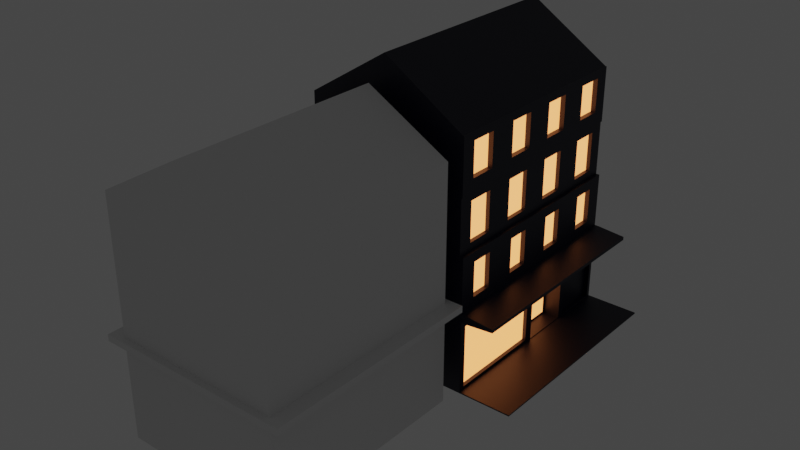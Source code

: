 # Source: new-house.blend  (saved by Blender 3.5.10; exported with 4.5.12 LTS)
import bpy
from mathutils import Matrix  # noqa: F401  (used for matrix-valued properties, if any)

bpy.ops.wm.read_factory_settings(use_empty=True)
scene = bpy.context.scene
scene.name = 'Scene'

# ---- collections
col_collection = bpy.data.collections.new('Collection'); scene.collection.children.link(col_collection)

# ---- materials (node trees are filled in below, after node groups)
mat_material_001 = bpy.data.materials.new('Material.001')
mat_material_001.use_transparent_shadow = False
mat_material_001.diffuse_color = (0.002048, 0.002404, 0.01667, 1.0)
mat_material_001.roughness = 0.5
mat_material_002 = bpy.data.materials.new('Material.002')
mat_material_002.use_transparent_shadow = False
mat_material_002.diffuse_color = (0.8, 0.115, 0.7483, 1.0)
mat_material_002.roughness = 0.5

# ---- material node trees
mat_material_001.use_nodes = True; mat_material_001.node_tree.nodes.clear()
_N = mat_material_001.node_tree.nodes; _L = mat_material_001.node_tree.links
n0 = _N.new('ShaderNodeBsdfPrincipled'); n0.name = 'Principled BSDF'; n0.location = (0, 300)
n0.distribution = 'GGX'
n0.subsurface_method = 'RANDOM_WALK_SKIN'
n0.inputs[0].default_value = (0.002048, 0.002404, 0.01667, 1.0)
n0.inputs[3].default_value = 1.45
n0.inputs[27].default_value = (0.0, 0.0, 0.0, 1.0)
n0.inputs[28].default_value = 1.0
n1 = _N.new('ShaderNodeOutputMaterial'); n1.name = 'Material Output'; n1.location = (280, 300)
_L.new(n0.outputs[0], n1.inputs[0])
n1.is_active_output = True
mat_material_002.use_nodes = True; mat_material_002.node_tree.nodes.clear()
_N = mat_material_002.node_tree.nodes; _L = mat_material_002.node_tree.links
n0 = _N.new('ShaderNodeBsdfPrincipled'); n0.name = 'Principled BSDF'; n0.location = (0, 300)
n0.distribution = 'GGX'
n0.subsurface_method = 'RANDOM_WALK_SKIN'
n0.inputs[0].default_value = (0.8, 0.115, 0.7483, 1.0)
n0.inputs[3].default_value = 1.45
n0.inputs[27].default_value = (2.2, 0.7208, 0.198, 1.0)
n0.inputs[28].default_value = 1.0
n1 = _N.new('ShaderNodeOutputMaterial'); n1.name = 'Material Output'; n1.location = (280, 300)
_L.new(n0.outputs[0], n1.inputs[0])
n1.is_active_output = True

# ---- world
world_world = bpy.data.worlds.new('World'); scene.world = world_world
world_world.use_nodes = True; world_world.node_tree.nodes.clear()
_N = world_world.node_tree.nodes; _L = world_world.node_tree.links
n0 = _N.new('ShaderNodeOutputWorld'); n0.name = 'World Output'; n0.location = (300, 300)
n1 = _N.new('ShaderNodeBackground'); n1.name = 'Background'; n1.location = (10, 300)
n1.inputs[0].default_value = (0.05088, 0.05088, 0.05088, 1.0)
_L.new(n1.outputs[0], n0.inputs[0])
n0.is_active_output = True
world_world.color = (0.05088, 0.05088, 0.05088)
world_world.use_sun_shadow = False
world_world.sun_shadow_jitter_overblur = 0.0

# ---- meshes
me_plane_072 = bpy.data.meshes.new('Plane.072')
me_plane_072.from_pydata([(10.82, 5e-06, 14.05), (16.77, 5e-06, 14.05), (10.82, 5e-06, 22.07), (16.77, 0.1563, 21.85), (10.82, 3.0, 14.05), (16.77, 3.0, 14.05), (10.82, 3.0, 22.07), (16.77, 3.0, 22.07), (10.82, 5.0, 14.05), (16.77, 5.0, 14.05), (10.82, 5.0, 22.07), (16.77, 5.0, 22.07), (16.77, 2.693, 14.05), (10.82, 2.693, 14.05), (16.77, 2.537, 21.85), (10.82, 2.693, 22.07), (10.82, 5e-06, 18.06), (16.77, 0.1563, 18.28), (10.82, 3.0, 18.06), (10.82, 5.0, 18.06), (16.77, 5.0, 18.06), (10.82, 2.693, 18.06), (16.77, 2.537, 18.28), (16.77, 0.1563, 20.06), (16.77, 5.0, 20.06), (10.82, 2.693, 20.06), (10.82, 5e-06, 20.06), (10.82, 3.0, 20.06), (10.82, 5.0, 20.06), (16.77, 2.537, 20.06), (10.82, 5e-06, 16.05), (10.82, 3.0, 16.05), (10.82, 5.0, 16.05), (16.77, 2.693, 16.05), (16.77, 5e-06, 16.05), (16.77, 5.0, 16.05), (10.82, 2.693, 16.05), (16.77, 5e-06, 20.06), (16.77, 5e-06, 22.07), (16.77, 2.693, 22.07), (16.77, 2.693, 18.06), (16.77, 5e-06, 18.06), (16.77, 5e-06, 16.05), (16.77, 5e-06, 18.06), (16.77, 2.693, 18.06), (16.77, 2.693, 16.05), (16.9, 5e-06, 20.06), (16.9, 5e-06, 22.07), (16.9, 3.0, 20.06), (16.9, 3.0, 22.07), (16.9, 2.599, 14.18), (16.9, 3.0, 14.05), (16.9, 2.693, 22.07), (16.9, 5.0, 20.06), (16.9, 5.0, 22.07), (16.9, 5.0, 14.05), (16.9, 0.0946, 14.18), (16.9, 2.599, 15.92), (16.9, 3.0, 16.05), (16.9, 3.0, 18.06), (16.9, 5.0, 16.05), (16.9, 5.0, 18.06), (16.9, 2.693, 20.06), (16.9, 2.693, 18.06), (16.9, 5e-06, 18.06), (16.9, 0.0946, 15.92), (16.9, 0.1563, 20.06), (16.9, 0.1563, 21.85), (16.9, 2.537, 21.85), (16.9, 2.537, 20.06), (16.9, 2.537, 18.28), (16.9, 0.1563, 18.28), (16.9, 0.0692, 16.16), (16.9, 0.0692, 17.96), (16.9, 2.624, 17.96), (16.9, 2.624, 16.16), (16.9, 5e-06, 14.05), (16.9, 2.693, 14.05), (16.9, 2.693, 16.05), (16.9, 5e-06, 16.05), (16.73, 0.0946, 14.18), (16.73, 2.599, 14.18), (16.73, 2.599, 15.92), (16.73, 0.0946, 15.92), (16.9, 5e-06, 16.05), (16.9, 5e-06, 18.06), (16.9, 2.693, 18.06), (16.9, 2.693, 16.05), (16.3, 0.1344, 16.28), (16.3, 0.1344, 17.83), (16.3, 2.559, 17.83), (16.3, 2.559, 16.28), (17.05, 3.0, 20.06), (17.05, 3.0, 22.07), (17.05, 2.693, 14.05), (17.05, 3.0, 14.05), (17.05, 2.693, 22.07), (17.05, 2.693, 16.05), (17.05, 3.0, 16.05), (17.05, 3.0, 18.06), (17.05, 2.693, 20.06), (17.05, 2.693, 18.06), (18.09, 2.908, 20.06), (18.09, 2.908, 22.07), (18.09, 2.786, 14.05), (18.09, 2.908, 14.05), (18.09, 2.786, 22.07), (18.09, 2.786, 16.05), (18.09, 2.908, 16.05), (18.09, 2.908, 18.06), (18.09, 2.786, 20.06), (18.09, 2.786, 18.06), (16.3, 0.0692, 16.16), (16.3, 0.0692, 17.96), (16.3, 2.624, 17.96), (16.3, 2.624, 16.16), (16.9, 3.364, 20.66), (16.9, 3.364, 21.47), (16.9, 4.636, 21.47), (16.9, 4.636, 20.66), (16.9, 3.364, 16.65), (16.9, 3.364, 17.46), (16.9, 4.636, 17.46), (16.9, 4.636, 16.65), (16.9, 3.364, 18.66), (16.9, 3.364, 19.47), (16.9, 4.636, 19.47), (16.9, 4.636, 18.66), (16.9, 3.364, 14.65), (16.9, 3.364, 15.45), (16.9, 4.636, 15.45), (16.9, 4.636, 14.65), (16.9, 3.0, 20.06), (16.9, 3.0, 22.07), (16.9, 5.0, 20.06), (16.9, 5.0, 22.07), (16.9, 3.0, 16.05), (16.9, 3.0, 18.06), (16.9, 5.0, 16.05), (16.9, 5.0, 18.06), (16.9, 3.0, 18.06), (16.9, 3.0, 20.06), (16.9, 5.0, 18.06), (16.9, 5.0, 20.06), (16.9, 3.0, 14.05), (16.9, 3.0, 16.05), (16.9, 5.0, 14.05), (16.9, 5.0, 16.05), (16.73, 3.364, 20.66), (16.73, 3.364, 21.47), (16.73, 4.636, 20.66), (16.73, 4.636, 21.47), (16.73, 3.364, 16.65), (16.73, 3.364, 17.46), (16.73, 4.636, 16.65), (16.73, 4.636, 17.46), (16.73, 3.364, 18.66), (16.73, 3.364, 19.47), (16.73, 4.636, 18.66), (16.73, 4.636, 19.47), (16.73, 3.364, 14.65), (16.73, 3.364, 15.45), (16.73, 4.636, 14.65), (16.73, 4.636, 15.45), (10.82, 7.0, 16.05), (10.82, 7.0, 14.05), (16.77, 7.0, 14.05), (16.77, 7.0, 20.06), (16.77, 7.0, 22.07), (10.82, 7.0, 22.07), (10.82, 7.0, 20.06), (10.82, 7.0, 18.06), (16.77, 7.0, 16.05), (16.77, 7.0, 18.06), (10.82, 9.0, 16.05), (10.82, 9.0, 14.05), (16.77, 9.0, 14.05), (16.77, 9.0, 20.06), (16.77, 9.0, 22.07), (10.82, 9.0, 22.07), (10.82, 9.0, 20.06), (10.82, 9.0, 18.06), (16.77, 9.0, 16.05), (16.77, 9.0, 18.06), (13.79, 5e-06, 14.05), (13.79, 5e-06, 22.07), (13.79, 3.0, 14.05), (13.79, 3.0, 22.07), (13.79, 5.0, 14.05), (13.79, 5.0, 22.07), (13.79, 2.693, 22.07), (13.79, 2.693, 14.05), (13.79, 5e-06, 18.06), (13.79, 5e-06, 20.06), (13.79, 5e-06, 16.05), (13.79, 7.0, 14.05), (13.79, 7.0, 22.07), (13.79, 10.89, 14.05), (13.79, 10.89, 22.07), (13.79, 10.89, 18.06), (13.79, 10.89, 20.06), (13.79, 10.89, 16.05), (16.77, 5.289, 18.58), (16.77, 5.289, 19.54), (16.77, 6.731, 19.54), (16.77, 6.731, 18.58), (16.77, 5.289, 14.57), (16.77, 5.289, 15.53), (16.77, 6.731, 15.53), (16.77, 6.731, 14.57), (16.77, 7.484, 14.57), (16.77, 7.484, 15.53), (16.77, 8.711, 15.53), (16.77, 8.711, 14.57), (16.77, 7.484, 18.58), (16.77, 7.484, 19.54), (16.77, 8.711, 19.54), (16.77, 8.711, 18.58), (16.77, 5.289, 16.58), (16.77, 5.289, 17.54), (16.77, 6.731, 17.54), (16.77, 6.731, 16.58), (16.77, 5.289, 20.59), (16.77, 5.289, 21.55), (16.77, 6.731, 21.55), (16.77, 6.731, 20.59), (16.77, 7.484, 16.58), (16.77, 7.484, 17.54), (16.77, 8.711, 17.54), (16.77, 8.711, 16.58), (16.77, 7.484, 20.59), (16.77, 7.484, 21.55), (16.77, 8.711, 21.55), (16.77, 8.711, 20.59), (16.63, 5.289, 18.58), (16.63, 5.289, 19.54), (16.63, 6.731, 18.58), (16.63, 6.731, 19.54), (16.63, 5.289, 14.57), (16.63, 5.289, 15.53), (16.63, 6.731, 14.57), (16.63, 6.731, 15.53), (16.63, 7.484, 14.57), (16.63, 7.484, 15.53), (16.63, 8.711, 14.57), (16.63, 8.711, 15.53), (16.63, 7.484, 18.58), (16.63, 7.484, 19.54), (16.63, 8.711, 18.58), (16.63, 8.711, 19.54), (16.63, 5.289, 16.58), (16.63, 5.289, 17.54), (16.63, 6.731, 16.58), (16.63, 6.731, 17.54), (16.63, 5.289, 20.59), (16.63, 5.289, 21.55), (16.63, 6.731, 20.59), (16.63, 6.731, 21.55), (16.63, 7.484, 16.58), (16.63, 7.484, 17.54), (16.63, 8.711, 16.58), (16.63, 8.711, 17.54), (16.63, 7.484, 20.59), (16.63, 7.484, 21.55), (16.63, 8.711, 20.59), (16.63, 8.711, 21.55), (16.81, 7.0, 20.06), (16.81, 7.0, 22.07), (16.81, 7.0, 16.05), (16.81, 7.0, 18.06), (16.81, 9.0, 18.06), (16.81, 7.0, 14.05), (16.81, 9.0, 20.06), (16.81, 9.0, 22.07), (16.81, 9.0, 16.05), (16.81, 9.0, 14.05), (16.81, 7.484, 14.57), (16.81, 7.484, 15.53), (16.81, 8.711, 14.57), (16.81, 8.711, 15.53), (16.81, 7.484, 18.58), (16.81, 7.484, 19.54), (16.81, 8.711, 18.58), (16.81, 8.711, 19.54), (16.81, 7.484, 16.58), (16.81, 7.484, 17.54), (16.81, 8.711, 16.58), (16.81, 8.711, 17.54), (16.81, 7.484, 20.59), (16.81, 7.484, 21.55), (16.81, 8.711, 20.59), (16.81, 8.711, 21.55), (10.82, 2.323, 14.05), (10.82, 2.323, 22.07), (16.77, 2.323, 14.05), (16.77, 2.323, 22.07), (16.77, 2.323, 18.06), (10.82, 2.323, 18.06), (10.82, 2.323, 20.06), (16.77, 2.323, 20.06), (16.77, 2.323, 16.05), (10.82, 2.323, 16.05), (16.77, 2.323, 21.85), (16.77, 2.323, 18.28), (16.77, 2.323, 18.06), (16.77, 2.323, 16.05), (16.9, 2.323, 14.05), (16.9, 2.323, 22.07), (16.9, 2.323, 18.06), (16.9, 2.323, 16.05), (16.9, 2.323, 21.85), (16.9, 2.323, 18.28), (16.9, 2.323, 18.06), (16.9, 2.323, 16.05), (16.9, 2.323, 14.18), (16.9, 2.323, 15.92), (16.73, 2.323, 14.18), (16.73, 2.323, 15.92), (16.9, 2.323, 17.96), (16.9, 2.323, 16.16), (16.3, 2.323, 17.96), (16.3, 2.323, 16.16), (16.3, 2.323, 17.83), (16.3, 2.323, 16.28), (13.79, 2.323, 14.05), (13.79, 2.323, 22.07), (16.3, 0.1725, 16.43), (16.3, 0.1725, 17.68), (16.3, 2.285, 17.68), (16.3, 2.285, 16.43), (18.85, 5e-06, 22.07), (18.85, 5e-06, 20.06), (18.85, 5e-06, 18.06), (18.85, 5e-06, 18.06), (18.85, 5e-06, 16.05), (18.85, 5e-06, 16.05), (18.85, 5e-06, 14.05), (16.9, 0.04562, 20.06), (16.9, 0.04562, 22.07), (16.9, 0.04562, 18.06), (16.9, 0.04562, 14.05), (16.9, 0.04562, 16.05), (16.9, 0.04562, 16.05), (16.9, 0.04562, 18.06), (18.85, 0.04562, 22.07), (18.85, 0.04562, 16.05), (18.85, 0.04562, 18.06), (18.85, 0.04562, 20.06), (18.85, 0.04562, 18.06), (18.85, 0.04562, 16.05), (18.85, 0.04562, 14.05)], [(330, 333), (332, 334)], [(193, 37, 38, 185), (187, 189, 10, 6), (191, 186, 5, 12), (37, 46, 47, 38), (36, 31, 4, 13), (190, 187, 6, 15), (230, 262, 263, 231), (186, 188, 9, 5), (3, 67, 66, 23), (31, 32, 8, 4), (325, 190, 15, 293), (301, 36, 13, 292), (299, 29, 14, 302), (324, 191, 12, 294), (40, 44, 45, 33), (298, 25, 21, 297), (27, 28, 19, 18), (24, 53, 61, 20), (28, 170, 171, 19), (25, 27, 18, 21), (44, 86, 87, 45), (194, 34, 41, 192), (15, 6, 27, 25), (6, 10, 28, 27), (293, 15, 25, 298), (303, 22, 29, 299), (5, 51, 77, 12), (189, 196, 169, 10), (304, 312, 86, 44), (192, 41, 37, 193), (184, 1, 34, 194), (295, 307, 52, 39), (203, 235, 237, 204), (41, 64, 46, 37), (29, 69, 68, 14), (297, 21, 36, 301), (18, 19, 32, 31), (21, 18, 31, 36), (35, 60, 55, 9), (11, 54, 53, 24), (42, 84, 85, 43), (296, 308, 64, 41), (23, 66, 71, 17), (300, 309, 78, 33), (294, 306, 76, 1), (300, 305, 42, 34), (34, 42, 43, 41), (296, 304, 44, 40), (58, 98, 95, 51), (123, 154, 152, 120), (128, 160, 161, 129), (48, 92, 99, 59), (120, 152, 153, 121), (59, 99, 98, 58), (52, 96, 93, 49), (126, 159, 158, 127), (56, 80, 83, 65), (67, 47, 46, 66), (310, 307, 47, 67), (70, 63, 62, 69), (311, 308, 63, 70), (66, 46, 64, 71), (69, 62, 52, 68), (319, 321, 112, 72), (305, 313, 84, 42), (7, 49, 54, 11), (39, 52, 49, 7), (302, 310, 67, 3), (9, 55, 51, 5), (20, 61, 60, 35), (33, 78, 63, 40), (22, 70, 69, 29), (1, 76, 79, 34), (303, 311, 70, 22), (314, 306, 77, 50), (50, 77, 78, 57), (65, 79, 76, 56), (315, 309, 79, 65), (316, 81, 82, 317), (314, 316, 80, 56), (315, 317, 82, 57), (57, 82, 81, 50), (73, 85, 84, 72), (318, 312, 85, 73), (75, 87, 86, 74), (319, 313, 87, 75), (323, 91, 90, 322), (318, 320, 114, 74), (74, 114, 115, 75), (72, 112, 113, 73), (100, 110, 106, 96), (95, 105, 104, 94), (98, 108, 105, 95), (99, 109, 108, 98), (49, 93, 92, 48), (78, 97, 101, 63), (63, 101, 100, 62), (51, 95, 94, 77), (62, 100, 96, 52), (77, 94, 97, 78), (110, 102, 103, 106), (107, 108, 109, 111), (111, 109, 102, 110), (104, 105, 108, 107), (101, 111, 110, 100), (96, 106, 103, 93), (94, 104, 107, 97), (97, 107, 111, 101), (93, 103, 102, 92), (92, 102, 109, 99), (89, 113, 112, 88), (322, 320, 113, 89), (91, 115, 114, 90), (323, 321, 115, 91), (48, 132, 133, 49), (49, 133, 135, 54), (54, 135, 134, 53), (53, 134, 132, 48), (58, 136, 137, 59), (59, 137, 139, 61), (61, 139, 138, 60), (60, 138, 136, 58), (59, 140, 141, 48), (48, 141, 143, 53), (53, 143, 142, 61), (61, 142, 140, 59), (51, 144, 145, 58), (58, 145, 147, 60), (60, 147, 146, 55), (55, 146, 144, 51), (117, 133, 132, 116), (116, 132, 134, 119), (118, 135, 133, 117), (119, 134, 135, 118), (121, 137, 136, 120), (120, 136, 138, 123), (122, 139, 137, 121), (123, 138, 139, 122), (125, 141, 140, 124), (124, 140, 142, 127), (126, 143, 141, 125), (127, 142, 143, 126), (129, 145, 144, 128), (128, 144, 146, 131), (130, 147, 145, 129), (131, 146, 147, 130), (131, 162, 160, 128), (121, 153, 155, 122), (129, 161, 163, 130), (122, 155, 154, 123), (116, 148, 149, 117), (130, 163, 162, 131), (124, 156, 157, 125), (119, 150, 148, 116), (127, 158, 156, 124), (117, 149, 151, 118), (125, 157, 159, 126), (118, 151, 150, 119), (195, 197, 176, 166), (223, 255, 257, 224), (170, 180, 181, 171), (205, 236, 234, 202), (32, 164, 165, 8), (225, 256, 254, 222), (10, 169, 170, 28), (188, 195, 166, 9), (216, 249, 248, 217), (19, 171, 164, 32), (200, 198, 178, 177), (201, 199, 183, 182), (199, 200, 177, 183), (197, 201, 182, 176), (169, 179, 180, 170), (202, 234, 235, 203), (222, 254, 255, 223), (196, 198, 179, 169), (171, 181, 174, 164), (164, 174, 175, 165), (168, 178, 198, 196), (175, 174, 201, 197), (181, 180, 200, 199), (174, 181, 199, 201), (180, 179, 198, 200), (8, 165, 195, 188), (165, 175, 197, 195), (0, 184, 194, 30), (16, 192, 193, 26), (11, 168, 196, 189), (30, 194, 192, 16), (292, 13, 191, 324), (295, 39, 190, 325), (4, 8, 188, 186), (39, 7, 187, 190), (13, 4, 186, 191), (7, 11, 189, 187), (26, 193, 185, 2), (20, 202, 203, 24), (24, 203, 204, 167), (167, 204, 205, 173), (173, 205, 202, 20), (9, 206, 207, 35), (35, 207, 208, 172), (172, 208, 209, 166), (166, 209, 206, 9), (176, 275, 271, 166), (212, 279, 277, 211), (172, 268, 269, 173), (177, 272, 270, 183), (214, 280, 282, 217), (210, 276, 278, 213), (215, 281, 280, 214), (166, 271, 268, 172), (35, 218, 219, 20), (20, 219, 220, 173), (173, 220, 221, 172), (172, 221, 218, 35), (24, 222, 223, 11), (11, 223, 224, 168), (168, 224, 225, 167), (167, 225, 222, 24), (211, 277, 276, 210), (183, 270, 274, 182), (167, 266, 267, 168), (233, 290, 291, 232), (182, 274, 275, 176), (229, 286, 287, 228), (168, 267, 273, 178), (232, 291, 289, 231), (210, 242, 243, 211), (224, 257, 256, 225), (204, 237, 236, 205), (233, 264, 262, 230), (213, 244, 242, 210), (231, 263, 265, 232), (211, 243, 245, 212), (218, 250, 251, 219), (232, 265, 264, 233), (212, 245, 244, 213), (221, 252, 250, 218), (219, 251, 253, 220), (226, 258, 259, 227), (206, 238, 239, 207), (220, 253, 252, 221), (229, 260, 258, 226), (209, 240, 238, 206), (227, 259, 261, 228), (207, 239, 241, 208), (214, 246, 247, 215), (228, 261, 260, 229), (208, 241, 240, 209), (217, 248, 246, 214), (215, 247, 249, 216), (271, 276, 277, 268), (268, 277, 279, 274), (274, 279, 278, 275), (275, 278, 276, 271), (269, 280, 281, 266), (266, 281, 283, 272), (272, 283, 282, 270), (270, 282, 280, 269), (268, 284, 285, 269), (269, 285, 287, 270), (270, 287, 286, 274), (274, 286, 284, 268), (266, 288, 289, 267), (267, 289, 291, 273), (273, 291, 290, 272), (272, 290, 288, 266), (227, 285, 284, 226), (216, 283, 281, 215), (231, 289, 288, 230), (213, 278, 279, 212), (226, 284, 286, 229), (217, 282, 283, 216), (173, 269, 266, 167), (230, 288, 290, 233), (178, 273, 272, 177), (228, 287, 285, 227), (38, 295, 325, 185), (0, 292, 324, 184), (88, 112, 321, 323), (90, 114, 320, 322), (73, 113, 320, 318), (72, 84, 313, 319), (74, 86, 312, 318), (65, 83, 317, 315), (50, 81, 316, 314), (80, 316, 317, 83), (57, 78, 309, 315), (56, 76, 306, 314), (17, 71, 311, 303), (14, 68, 310, 302), (45, 87, 313, 305), (75, 115, 321, 319), (71, 64, 308, 311), (68, 52, 307, 310), (41, 43, 304, 296), (33, 45, 305, 300), (12, 77, 306, 294), (34, 79, 309, 300), (40, 63, 308, 296), (16, 297, 301, 30), (38, 47, 307, 295), (43, 85, 312, 304), (2, 293, 298, 26), (26, 298, 297, 16), (184, 324, 294, 1), (30, 301, 292, 0), (185, 325, 293, 2), (334, 349, 346, 333), (47, 338, 337, 46), (84, 342, 349, 334), (333, 346, 343, 85), (337, 347, 348, 339), (338, 344, 347, 337), (343, 346, 349, 342), (341, 345, 350, 340), (79, 341, 340, 76), (46, 337, 339, 64), (330, 344, 338, 47), (76, 340, 350, 336), (64, 339, 348, 332), (336, 350, 345, 335), (85, 343, 342, 84), (332, 348, 347, 331), (335, 345, 341, 79), (331, 347, 344, 330), (148, 150, 151, 149), (152, 154, 155, 153), (156, 158, 159, 157), (160, 162, 163, 161), (234, 236, 237, 235), (238, 240, 241, 239), (242, 244, 245, 243), (246, 248, 249, 247), (250, 252, 253, 251), (254, 256, 257, 255), (258, 260, 261, 259), (262, 264, 265, 263), (326, 329, 328, 327), (17, 303, 299, 23), (23, 299, 302, 3), (88, 326, 327, 89), (89, 327, 328, 322), (322, 328, 329, 323), (323, 329, 326, 88), (336, 335, 334, 333, 332, 331, 330)])
me_plane_072.polygons.foreach_set('material_index', [0, 0, 0, 0, 0, 0, 0, 0, 0, 0, 0, 0, 0, 0, 0, 0, 0, 0, 0, 0, 0, 0, 0, 0, 0, 0, 0, 0, 0, 0, 0, 0, 0, 0, 0, 0, 0, 0, 0, 0, 0, 0, 0, 0, 0, 0, 0, 0, 0, 0, 0, 0, 0, 0, 0, 0, 0, 0, 0, 0, 0, 0, 0, 0, 0, 0, 0, 0, 0, 0, 0, 0, 0, 0, 0, 0, 0, 0, 0, 0, 0, 0, 0, 0, 0, 0, 0, 0, 0, 0, 0, 0, 0, 0, 0, 0, 0, 0, 0, 0, 0, 0, 0, 0, 0, 0, 0, 0, 0, 0, 0, 0, 0, 0, 0, 0, 0, 0, 0, 0, 0, 0, 0, 0, 0, 0, 0, 0, 0, 0, 0, 0, 0, 0, 0, 0, 0, 0, 0, 0, 0, 0, 0, 0, 0, 0, 0, 0, 0, 0, 0, 0, 0, 0, 0, 0, 0, 0, 0, 0, 0, 0, 0, 0, 0, 0, 0, 0, 0, 0, 0, 0, 0, 0, 0, 0, 0, 0, 0, 0, 0, 0, 0, 0, 0, 0, 0, 0, 0, 0, 0, 0, 0, 0, 0, 0, 0, 0, 0, 0, 0, 0, 0, 0, 0, 0, 0, 0, 0, 0, 0, 0, 0, 0, 0, 0, 0, 0, 0, 0, 0, 0, 0, 0, 0, 0, 0, 0, 0, 0, 0, 0, 0, 0, 0, 0, 0, 0, 0, 0, 0, 0, 0, 0, 0, 0, 0, 0, 0, 0, 0, 0, 0, 0, 0, 0, 0, 0, 0, 0, 0, 0, 0, 0, 0, 0, 0, 0, 0, 0, 0, 0, 0, 0, 0, 0, 0, 0, 0, 0, 0, 0, 0, 0, 0, 0, 0, 0, 0, 0, 0, 0, 0, 0, 0, 0, 0, 0, 0, 0, 0, 0, 0, 0, 0, 0, 0, 0, 0, 0, 0, 0, 0, 0, 0, 0, 0, 0, 0, 0, 0, 0, 0, 0, 0, 0, 0, 1, 1, 1, 1, 1, 1, 1, 1, 1, 1, 1, 1, 1, 1, 1, 1, 1, 1, 1, 1])
_uv = me_plane_072.uv_layers.new(name='UVMap')
_uv.uv.foreach_set('vector', [0.5, 0.75, 1.0, 0.75, 1.0, 1.0, 0.5, 1.0, 0.5, 1.0, 0.5, 1.0, 0.0, 1.0, 0.0, 1.0, 0.5, 0.0, 0.5, 0.0, 1.0, 0.0, 1.0, 0.0, 1.0, 0.75, 1.0, 0.75, 1.0, 1.0, 1.0, 1.0, 0.0, 0.25, 0.0, 0.25, 0.0, 0.0, 0.0, 0.0, 0.5, 1.0, 0.5, 1.0, 0.0, 1.0, 0.0, 1.0, 1.0, 0.815, 1.0, 0.815, 1.0, 0.935, 1.0, 0.935, 0.5, 0.0, 0.5, 0.0, 1.0, 0.0, 1.0, 0.0, 1.0, 0.9219, 1.0, 0.9219, 1.0, 0.75, 1.0, 0.75, 0.0, 0.25, 0.0, 0.25, 0.0, 0.0, 0.0, 0.0, 0.5, 1.0, 0.5, 1.0, 0.0, 1.0, 0.0, 1.0, 0.0, 0.25, 0.0, 0.25, 0.0, 0.0, 0.0, 0.0, 1.0, 0.75, 1.0, 0.75, 1.0, 0.9219, 1.0, 0.9219, 0.5, 0.0, 0.5, 0.0, 1.0, 0.0, 1.0, 0.0, 1.0, 0.5, 1.0, 0.5, 1.0, 0.25, 1.0, 0.25, 0.0, 0.75, 0.0, 0.75, 0.0, 0.5, 0.0, 0.5, 0.0, 0.75, 0.0, 0.75, 0.0, 0.5, 0.0, 0.5, 1.0, 0.75, 1.0, 0.75, 1.0, 0.5, 1.0, 0.5, 0.0, 0.75, 0.0, 0.75, 0.0, 0.5, 0.0, 0.5, 0.0, 0.75, 0.0, 0.75, 0.0, 0.5, 0.0, 0.5, 1.0, 0.5, 1.0, 0.5, 1.0, 0.25, 1.0, 0.25, 0.5, 0.25, 1.0, 0.25, 1.0, 0.5, 0.5, 0.5, 0.0, 1.0, 0.0, 1.0, 0.0, 0.75, 0.0, 0.75, 0.0, 1.0, 0.0, 1.0, 0.0, 0.75, 0.0, 0.75, 0.0, 1.0, 0.0, 1.0, 0.0, 0.75, 0.0, 0.75, 1.0, 0.5781, 1.0, 0.5781, 1.0, 0.75, 1.0, 0.75, 1.0, 0.0, 1.0, 0.0, 1.0, 0.0, 1.0, 0.0, 0.5, 1.0, 0.5, 1.0, 0.0, 1.0, 0.0, 1.0, 1.0, 0.5, 1.0, 0.5, 1.0, 0.5, 1.0, 0.5, 0.5, 0.5, 1.0, 0.5, 1.0, 0.75, 0.5, 0.75, 0.5, 0.0, 1.0, 0.0, 1.0, 0.25, 0.5, 0.25, 1.0, 1.0, 1.0, 1.0, 1.0, 1.0, 1.0, 1.0, 1.0, 0.685, 1.0, 0.685, 1.0, 0.685, 1.0, 0.685, 1.0, 0.5, 1.0, 0.5, 1.0, 0.75, 1.0, 0.75, 1.0, 0.75, 1.0, 0.75, 1.0, 0.9219, 1.0, 0.9219, 0.0, 0.5, 0.0, 0.5, 0.0, 0.25, 0.0, 0.25, 0.0, 0.5, 0.0, 0.5, 0.0, 0.25, 0.0, 0.25, 0.0, 0.5, 0.0, 0.5, 0.0, 0.25, 0.0, 0.25, 1.0, 0.25, 1.0, 0.25, 1.0, 0.0, 1.0, 0.0, 1.0, 1.0, 1.0, 1.0, 1.0, 0.75, 1.0, 0.75, 1.0, 0.25, 1.0, 0.25, 1.0, 0.5, 1.0, 0.5, 1.0, 0.5, 1.0, 0.5, 1.0, 0.5, 1.0, 0.5, 1.0, 0.75, 1.0, 0.75, 1.0, 0.5781, 1.0, 0.5781, 1.0, 0.25, 1.0, 0.25, 1.0, 0.25, 1.0, 0.25, 1.0, 0.0, 1.0, 0.0, 1.0, 0.0, 1.0, 0.0, 1.0, 0.25, 1.0, 0.25, 1.0, 0.25, 1.0, 0.25, 1.0, 0.25, 1.0, 0.25, 1.0, 0.5, 1.0, 0.5, 1.0, 0.5, 1.0, 0.5, 1.0, 0.5, 1.0, 0.5, 1.0, 0.25, 1.0, 0.25, 1.0, 0.0, 1.0, 0.0, 1.0, 0.3247, 1.0, 0.3247, 1.0, 0.3247, 1.0, 0.3247, 1.0, 0.07475, 1.0, 0.07475, 1.0, 0.1753, 1.0, 0.1753, 1.0, 0.75, 1.0, 0.75, 1.0, 0.5, 1.0, 0.5, 1.0, 0.3247, 1.0, 0.3247, 1.0, 0.4253, 1.0, 0.4253, 1.0, 0.5, 1.0, 0.5, 1.0, 0.25, 1.0, 0.25, 1.0, 1.0, 1.0, 1.0, 1.0, 1.0, 1.0, 1.0, 1.0, 0.6753, 1.0, 0.6753, 1.0, 0.5747, 1.0, 0.5747, 1.0, 0.0473, 1.0, 0.0473, 1.0, 0.2027, 1.0, 0.2027, 1.0, 0.9219, 1.0, 1.0, 1.0, 0.75, 1.0, 0.75, 1.0, 0.9219, 1.0, 1.0, 1.0, 1.0, 1.0, 0.9219, 1.0, 0.5781, 1.0, 0.5, 1.0, 0.75, 1.0, 0.75, 1.0, 0.5781, 1.0, 0.5, 1.0, 0.5, 1.0, 0.5781, 1.0, 0.75, 1.0, 0.75, 1.0, 0.5, 1.0, 0.5781, 1.0, 0.75, 1.0, 0.75, 1.0, 1.0, 1.0, 0.9219, 1.0, 0.2846, 1.0, 0.2846, 1.0, 0.2846, 1.0, 0.2846, 1.0, 0.25, 1.0, 0.25, 1.0, 0.25, 1.0, 0.25, 1.0, 1.0, 1.0, 1.0, 1.0, 1.0, 1.0, 1.0, 1.0, 1.0, 1.0, 1.0, 1.0, 1.0, 1.0, 1.0, 1.0, 0.9219, 1.0, 0.9219, 1.0, 0.9219, 1.0, 0.9219, 1.0, 0.0, 1.0, 0.0, 1.0, 0.0, 1.0, 0.0, 1.0, 0.5, 1.0, 0.5, 1.0, 0.25, 1.0, 0.25, 1.0, 0.25, 1.0, 0.25, 1.0, 0.5, 1.0, 0.5, 1.0, 0.5781, 1.0, 0.5781, 1.0, 0.75, 1.0, 0.75, 1.0, 0.0, 1.0, 0.0, 1.0, 0.25, 1.0, 0.25, 1.0, 0.5781, 1.0, 0.5781, 1.0, 0.5781, 1.0, 0.5781, 1.0, 0.0473, 1.0, 0.0, 1.0, 0.0, 1.0, 0.0473, 1.0, 0.0473, 1.0, 0.0, 1.0, 0.25, 1.0, 0.2027, 1.0, 0.2027, 1.0, 0.25, 1.0, 0.0, 1.0, 0.0473, 1.0, 0.2027, 1.0, 0.25, 1.0, 0.25, 1.0, 0.2027, 1.0, 0.0473, 1.0, 0.0473, 1.0, 0.2027, 1.0, 0.2027, 1.0, 0.0473, 1.0, 0.0473, 1.0, 0.0473, 1.0, 0.0473, 1.0, 0.2027, 1.0, 0.2027, 1.0, 0.2027, 1.0, 0.2027, 1.0, 0.2027, 1.0, 0.2027, 1.0, 0.0473, 1.0, 0.0473, 1.0, 0.4654, 1.0, 0.5, 1.0, 0.25, 1.0, 0.2846, 1.0, 0.4654, 1.0, 0.5, 1.0, 0.5, 1.0, 0.4654, 1.0, 0.2846, 1.0, 0.25, 1.0, 0.5, 1.0, 0.4654, 1.0, 0.2846, 1.0, 0.25, 1.0, 0.25, 1.0, 0.2846, 1.0, 0.3109, 1.0, 0.3109, 1.0, 0.4391, 1.0, 0.4391, 1.0, 0.4654, 1.0, 0.4654, 1.0, 0.4654, 1.0, 0.4654, 1.0, 0.4654, 1.0, 0.4654, 1.0, 0.2846, 1.0, 0.2846, 1.0, 0.2846, 1.0, 0.2846, 1.0, 0.4654, 1.0, 0.4654, 1.0, 0.75, 1.0, 0.75, 1.0, 1.0, 1.0, 1.0, 1.0, 0.0, 1.0, 0.0, 1.0, 0.0, 1.0, 0.0, 1.0, 0.25, 1.0, 0.25, 1.0, 0.0, 1.0, 0.0, 1.0, 0.5, 1.0, 0.5, 1.0, 0.25, 1.0, 0.25, 1.0, 1.0, 1.0, 1.0, 1.0, 0.75, 1.0, 0.75, 1.0, 0.25, 1.0, 0.25, 1.0, 0.5, 1.0, 0.5, 1.0, 0.5, 1.0, 0.5, 1.0, 0.75, 1.0, 0.75, 1.0, 0.0, 1.0, 0.0, 1.0, 0.0, 1.0, 0.0, 1.0, 0.75, 1.0, 0.75, 1.0, 1.0, 1.0, 1.0, 1.0, 0.0, 1.0, 0.0, 1.0, 0.25, 1.0, 0.25, 1.0, 0.75, 1.0, 0.75, 1.0, 1.0, 1.0, 1.0, 1.0, 0.25, 1.0, 0.25, 1.0, 0.5, 1.0, 0.5, 1.0, 0.5, 1.0, 0.5, 1.0, 0.75, 1.0, 0.75, 1.0, 0.0, 1.0, 0.0, 1.0, 0.25, 1.0, 0.25, 1.0, 0.5, 1.0, 0.5, 1.0, 0.75, 1.0, 0.75, 1.0, 1.0, 1.0, 1.0, 1.0, 1.0, 1.0, 1.0, 1.0, 0.0, 1.0, 0.0, 1.0, 0.25, 1.0, 0.25, 1.0, 0.25, 1.0, 0.25, 1.0, 0.5, 1.0, 0.5, 1.0, 1.0, 1.0, 1.0, 1.0, 0.75, 1.0, 0.75, 1.0, 0.75, 1.0, 0.75, 1.0, 0.5, 1.0, 0.5, 1.0, 0.4391, 1.0, 0.4654, 1.0, 0.2846, 1.0, 0.3109, 1.0, 0.4391, 1.0, 0.4654, 1.0, 0.4654, 1.0, 0.4391, 1.0, 0.3109, 1.0, 0.2846, 1.0, 0.4654, 1.0, 0.4391, 1.0, 0.3109, 1.0, 0.2846, 1.0, 0.2846, 1.0, 0.3109, 1.0, 0.75, 1.0, 0.75, 1.0, 1.0, 1.0, 1.0, 0.0, 0.0, 0.0, 0.0, 0.0, 0.0, 0.0, 0.0, 1.0, 1.0, 1.0, 1.0, 1.0, 0.75, 1.0, 0.75, 0.0, 0.0, 0.0, 0.0, 0.0, 0.0, 0.0, 0.0, 1.0, 0.25, 1.0, 0.25, 1.0, 0.5, 1.0, 0.5, 0.0, 0.0, 0.0, 0.0, 0.0, 0.0, 0.0, 0.0, 1.0, 0.5, 1.0, 0.5, 1.0, 0.25, 1.0, 0.25, 0.0, 0.0, 0.0, 0.0, 0.0, 0.0, 0.0, 0.0, 1.0, 0.5, 1.0, 0.5, 1.0, 0.75, 1.0, 0.75, 0.0, 0.0, 0.0, 0.0, 0.0, 0.0, 0.0, 0.0, 1.0, 0.75, 1.0, 0.75, 1.0, 0.5, 1.0, 0.5, 0.0, 0.0, 0.0, 0.0, 0.0, 0.0, 0.0, 0.0, 1.0, 0.0, 1.0, 0.0, 1.0, 0.25, 1.0, 0.25, 0.0, 0.0, 0.0, 0.0, 0.0, 0.0, 0.0, 0.0, 1.0, 0.25, 1.0, 0.25, 1.0, 0.0, 1.0, 0.0, 0.0, 0.0, 0.0, 0.0, 0.0, 0.0, 0.0, 0.0, 1.0, 0.9253, 1.0, 1.0, 1.0, 0.75, 1.0, 0.8247, 1.0, 0.8247, 1.0, 0.75, 1.0, 0.75, 1.0, 0.8247, 1.0, 0.9253, 1.0, 1.0, 1.0, 1.0, 1.0, 0.9253, 1.0, 0.8247, 1.0, 0.75, 1.0, 1.0, 1.0, 0.9253, 1.0, 0.4253, 1.0, 0.5, 1.0, 0.25, 1.0, 0.3247, 1.0, 0.3247, 1.0, 0.25, 1.0, 0.25, 1.0, 0.3247, 1.0, 0.4253, 1.0, 0.5, 1.0, 0.5, 1.0, 0.4253, 1.0, 0.3247, 1.0, 0.25, 1.0, 0.5, 1.0, 0.4253, 1.0, 0.6753, 1.0, 0.75, 1.0, 0.5, 1.0, 0.5747, 1.0, 0.5747, 1.0, 0.5, 1.0, 0.5, 1.0, 0.5747, 1.0, 0.6753, 1.0, 0.75, 1.0, 0.75, 1.0, 0.6753, 1.0, 0.5747, 1.0, 0.5, 1.0, 0.75, 1.0, 0.6753, 1.0, 0.1753, 1.0, 0.25, 1.0, 0.0, 1.0, 0.07475, 1.0, 0.07475, 1.0, 0.0, 1.0, 0.0, 1.0, 0.07475, 1.0, 0.1753, 1.0, 0.25, 1.0, 0.25, 1.0, 0.1753, 1.0, 0.07475, 1.0, 0.0, 1.0, 0.25, 1.0, 0.1753, 1.0, 0.07475, 1.0, 0.07475, 1.0, 0.07475, 1.0, 0.07475, 1.0, 0.4253, 1.0, 0.4253, 1.0, 0.4253, 1.0, 0.4253, 1.0, 0.1753, 1.0, 0.1753, 1.0, 0.1753, 1.0, 0.1753, 1.0, 0.4253, 1.0, 0.4253, 1.0, 0.3247, 1.0, 0.3247, 1.0, 0.8247, 1.0, 0.8247, 1.0, 0.9253, 1.0, 0.9253, 1.0, 0.1753, 1.0, 0.1753, 1.0, 0.07475, 1.0, 0.07475, 1.0, 0.5747, 1.0, 0.5747, 1.0, 0.6753, 1.0, 0.6753, 1.0, 0.8247, 1.0, 0.8247, 1.0, 0.8247, 1.0, 0.8247, 1.0, 0.5747, 1.0, 0.5747, 1.0, 0.5747, 1.0, 0.5747, 1.0, 0.9253, 1.0, 0.9253, 1.0, 0.9253, 1.0, 0.9253, 1.0, 0.6753, 1.0, 0.6753, 1.0, 0.6753, 1.0, 0.6753, 1.0, 0.9253, 1.0, 0.9253, 1.0, 0.8247, 1.0, 0.8247, 0.5, 0.0, 0.5, 0.0, 1.0, 0.0, 1.0, 0.0, 1.0, 0.935, 1.0, 0.935, 1.0, 0.935, 1.0, 0.935, 0.0, 0.75, 0.0, 0.75, 0.0, 0.5, 0.0, 0.5, 1.0, 0.565, 1.0, 0.565, 1.0, 0.565, 1.0, 0.565, 0.0, 0.25, 0.0, 0.25, 0.0, 0.0, 0.0, 0.0, 1.0, 0.815, 1.0, 0.815, 1.0, 0.815, 1.0, 0.815, 0.0, 1.0, 0.0, 1.0, 0.0, 0.75, 0.0, 0.75, 0.5, 0.0, 0.5, 0.0, 1.0, 0.0, 1.0, 0.0, 1.0, 0.685, 1.0, 0.685, 1.0, 0.565, 1.0, 0.565, 0.0, 0.5, 0.0, 0.5, 0.0, 0.25, 0.0, 0.25, 0.5, 0.75, 0.5, 1.0, 1.0, 1.0, 1.0, 0.75, 0.5, 0.25, 0.5, 0.5, 1.0, 0.5, 1.0, 0.25, 0.5, 0.5, 0.5, 0.75, 1.0, 0.75, 1.0, 0.5, 0.5, 0.0, 0.5, 0.25, 1.0, 0.25, 1.0, 0.0, 0.0, 1.0, 0.0, 1.0, 0.0, 0.75, 0.0, 0.75, 1.0, 0.565, 1.0, 0.565, 1.0, 0.685, 1.0, 0.685, 1.0, 0.815, 1.0, 0.815, 1.0, 0.935, 1.0, 0.935, 0.5, 1.0, 0.5, 1.0, 0.0, 1.0, 0.0, 1.0, 0.0, 0.5, 0.0, 0.5, 0.0, 0.25, 0.0, 0.25, 0.0, 0.25, 0.0, 0.25, 0.0, 0.0, 0.0, 0.0, 1.0, 1.0, 1.0, 1.0, 0.5, 1.0, 0.5, 1.0, 0.0, 0.0, 0.0, 0.25, 0.5, 0.25, 0.5, 0.0, 0.0, 0.5, 0.0, 0.75, 0.5, 0.75, 0.5, 0.5, 0.0, 0.25, 0.0, 0.5, 0.5, 0.5, 0.5, 0.25, 0.0, 0.75, 0.0, 1.0, 0.5, 1.0, 0.5, 0.75, 0.0, 0.0, 0.0, 0.0, 0.5, 0.0, 0.5, 0.0, 0.0, 0.0, 0.0, 0.0, 0.5, 0.0, 0.5, 0.0, 0.0, 0.0, 0.5, 0.0, 0.5, 0.25, 0.0, 0.25, 0.0, 0.5, 0.5, 0.5, 0.5, 0.75, 0.0, 0.75, 1.0, 1.0, 1.0, 1.0, 0.5, 1.0, 0.5, 1.0, 0.0, 0.25, 0.5, 0.25, 0.5, 0.5, 0.0, 0.5, 0.0, 0.0, 0.0, 0.0, 0.5, 0.0, 0.5, 0.0, 1.0, 1.0, 1.0, 1.0, 0.5, 1.0, 0.5, 1.0, 0.0, 0.0, 0.0, 0.0, 0.5, 0.0, 0.5, 0.0, 1.0, 1.0, 1.0, 1.0, 0.5, 1.0, 0.5, 1.0, 0.0, 0.0, 0.0, 0.0, 0.5, 0.0, 0.5, 0.0, 1.0, 1.0, 1.0, 1.0, 0.5, 1.0, 0.5, 1.0, 0.0, 0.75, 0.5, 0.75, 0.5, 1.0, 0.0, 1.0, 1.0, 0.5, 1.0, 0.565, 1.0, 0.685, 1.0, 0.75, 1.0, 0.75, 1.0, 0.685, 1.0, 0.685, 1.0, 0.75, 1.0, 0.75, 1.0, 0.685, 1.0, 0.565, 1.0, 0.5, 1.0, 0.5, 1.0, 0.565, 1.0, 0.565, 1.0, 0.5, 1.0, 0.0, 1.0, 0.06504, 1.0, 0.185, 1.0, 0.25, 1.0, 0.25, 1.0, 0.185, 1.0, 0.185, 1.0, 0.25, 1.0, 0.25, 1.0, 0.185, 1.0, 0.06504, 1.0, 0.0, 1.0, 0.0, 1.0, 0.06504, 1.0, 0.06504, 1.0, 0.0, 1.0, 0.0, 1.0, 0.0, 1.0, 0.0, 1.0, 0.0, 1.0, 0.185, 1.0, 0.185, 1.0, 0.185, 1.0, 0.185, 1.0, 0.25, 1.0, 0.25, 1.0, 0.5, 1.0, 0.5, 1.0, 0.75, 1.0, 0.75, 1.0, 0.5, 1.0, 0.5, 1.0, 0.565, 1.0, 0.565, 1.0, 0.565, 1.0, 0.565, 1.0, 0.06504, 1.0, 0.06504, 1.0, 0.06504, 1.0, 0.06504, 1.0, 0.685, 1.0, 0.685, 1.0, 0.565, 1.0, 0.565, 1.0, 0.0, 1.0, 0.0, 1.0, 0.25, 1.0, 0.25, 1.0, 0.25, 1.0, 0.315, 1.0, 0.435, 1.0, 0.5, 1.0, 0.5, 1.0, 0.435, 1.0, 0.435, 1.0, 0.5, 1.0, 0.5, 1.0, 0.435, 1.0, 0.315, 1.0, 0.25, 1.0, 0.25, 1.0, 0.315, 1.0, 0.315, 1.0, 0.25, 1.0, 0.75, 1.0, 0.815, 1.0, 0.935, 1.0, 1.0, 1.0, 1.0, 1.0, 0.935, 1.0, 0.935, 1.0, 1.0, 1.0, 1.0, 1.0, 0.935, 1.0, 0.815, 1.0, 0.75, 1.0, 0.75, 1.0, 0.815, 1.0, 0.815, 1.0, 0.75, 1.0, 0.185, 1.0, 0.185, 1.0, 0.06504, 1.0, 0.06504, 1.0, 0.5, 1.0, 0.5, 1.0, 0.25, 1.0, 0.25, 1.0, 0.75, 1.0, 0.75, 1.0, 1.0, 1.0, 1.0, 1.0, 0.815, 1.0, 0.815, 1.0, 0.935, 1.0, 0.935, 1.0, 0.25, 1.0, 0.25, 1.0, 0.0, 1.0, 0.0, 1.0, 0.315, 1.0, 0.315, 1.0, 0.435, 1.0, 0.435, 1.0, 1.0, 1.0, 1.0, 1.0, 1.0, 1.0, 1.0, 1.0, 0.935, 1.0, 0.935, 1.0, 0.935, 1.0, 0.935, 1.0, 0.06504, 1.0, 0.06504, 1.0, 0.185, 1.0, 0.185, 1.0, 0.935, 1.0, 0.935, 1.0, 0.815, 1.0, 0.815, 1.0, 0.685, 1.0, 0.685, 1.0, 0.565, 1.0, 0.565, 1.0, 0.815, 1.0, 0.815, 1.0, 0.815, 1.0, 0.815, 1.0, 0.06504, 1.0, 0.06504, 1.0, 0.06504, 1.0, 0.06504, 1.0, 0.935, 1.0, 0.935, 1.0, 0.935, 1.0, 0.935, 1.0, 0.185, 1.0, 0.185, 1.0, 0.185, 1.0, 0.185, 1.0, 0.315, 1.0, 0.315, 1.0, 0.435, 1.0, 0.435, 1.0, 0.935, 1.0, 0.935, 1.0, 0.815, 1.0, 0.815, 1.0, 0.185, 1.0, 0.185, 1.0, 0.06504, 1.0, 0.06504, 1.0, 0.315, 1.0, 0.315, 1.0, 0.315, 1.0, 0.315, 1.0, 0.435, 1.0, 0.435, 1.0, 0.435, 1.0, 0.435, 1.0, 0.315, 1.0, 0.315, 1.0, 0.435, 1.0, 0.435, 1.0, 0.06504, 1.0, 0.06504, 1.0, 0.185, 1.0, 0.185, 1.0, 0.435, 1.0, 0.435, 1.0, 0.315, 1.0, 0.315, 1.0, 0.315, 1.0, 0.315, 1.0, 0.315, 1.0, 0.315, 1.0, 0.06504, 1.0, 0.06504, 1.0, 0.06504, 1.0, 0.06504, 1.0, 0.435, 1.0, 0.435, 1.0, 0.435, 1.0, 0.435, 1.0, 0.185, 1.0, 0.185, 1.0, 0.185, 1.0, 0.185, 1.0, 0.565, 1.0, 0.565, 1.0, 0.685, 1.0, 0.685, 1.0, 0.435, 1.0, 0.435, 1.0, 0.315, 1.0, 0.315, 1.0, 0.185, 1.0, 0.185, 1.0, 0.06504, 1.0, 0.06504, 1.0, 0.565, 1.0, 0.565, 1.0, 0.565, 1.0, 0.565, 1.0, 0.685, 1.0, 0.685, 1.0, 0.685, 1.0, 0.685, 1.0, 0.0, 1.0, 0.06504, 1.0, 0.185, 1.0, 0.25, 1.0, 0.25, 1.0, 0.185, 1.0, 0.185, 1.0, 0.25, 1.0, 0.25, 1.0, 0.185, 1.0, 0.06504, 1.0, 0.0, 1.0, 0.0, 1.0, 0.06504, 1.0, 0.06504, 1.0, 0.0, 1.0, 0.5, 1.0, 0.565, 1.0, 0.685, 1.0, 0.75, 1.0, 0.75, 1.0, 0.685, 1.0, 0.685, 1.0, 0.75, 1.0, 0.75, 1.0, 0.685, 1.0, 0.565, 1.0, 0.5, 1.0, 0.5, 1.0, 0.565, 1.0, 0.565, 1.0, 0.5, 1.0, 0.25, 1.0, 0.315, 1.0, 0.435, 1.0, 0.5, 1.0, 0.5, 1.0, 0.435, 1.0, 0.435, 1.0, 0.5, 1.0, 0.5, 1.0, 0.435, 1.0, 0.315, 1.0, 0.25, 1.0, 0.25, 1.0, 0.315, 1.0, 0.315, 1.0, 0.25, 1.0, 0.75, 1.0, 0.815, 1.0, 0.935, 1.0, 1.0, 1.0, 1.0, 1.0, 0.935, 1.0, 0.935, 1.0, 1.0, 1.0, 1.0, 1.0, 0.935, 1.0, 0.815, 1.0, 0.75, 1.0, 0.75, 1.0, 0.815, 1.0, 0.815, 1.0, 0.75, 1.0, 0.435, 1.0, 0.435, 1.0, 0.315, 1.0, 0.315, 1.0, 0.685, 1.0, 0.685, 1.0, 0.685, 1.0, 0.685, 1.0, 0.935, 1.0, 0.935, 1.0, 0.815, 1.0, 0.815, 1.0, 0.06504, 1.0, 0.06504, 1.0, 0.185, 1.0, 0.185, 1.0, 0.315, 1.0, 0.315, 1.0, 0.315, 1.0, 0.315, 1.0, 0.565, 1.0, 0.565, 1.0, 0.685, 1.0, 0.685, 1.0, 0.5, 1.0, 0.5, 1.0, 0.75, 1.0, 0.75, 1.0, 0.815, 1.0, 0.815, 1.0, 0.815, 1.0, 0.815, 1.0, 1.0, 1.0, 1.0, 1.0, 0.75, 1.0, 0.75, 1.0, 0.435, 1.0, 0.435, 1.0, 0.435, 1.0, 0.435, 1.0, 1.0, 1.0, 1.0, 0.5, 1.0, 0.5, 1.0, 0.0, 0.0, 0.0, 0.0, 0.5, 0.0, 0.5, 0.0, 1.0, 0.3109, 1.0, 0.2846, 1.0, 0.2846, 1.0, 0.3109, 1.0, 0.4391, 1.0, 0.4654, 1.0, 0.4654, 1.0, 0.4391, 1.0, 0.4654, 1.0, 0.4654, 1.0, 0.4654, 1.0, 0.4654, 1.0, 0.2846, 1.0, 0.25, 1.0, 0.25, 1.0, 0.2846, 1.0, 0.4654, 1.0, 0.5, 1.0, 0.5, 1.0, 0.4654, 1.0, 0.2027, 1.0, 0.2027, 1.0, 0.2027, 1.0, 0.2027, 1.0, 0.0473, 1.0, 0.0473, 1.0, 0.0473, 1.0, 0.0473, 1.0, 0.0473, 1.0, 0.0473, 1.0, 0.2027, 1.0, 0.2027, 1.0, 0.2027, 1.0, 0.25, 1.0, 0.25, 1.0, 0.2027, 1.0, 0.0473, 1.0, 0.0, 1.0, 0.0, 1.0, 0.0473, 1.0, 0.5781, 1.0, 0.5781, 1.0, 0.5781, 1.0, 0.5781, 1.0, 0.9219, 1.0, 0.9219, 1.0, 0.9219, 1.0, 0.9219, 1.0, 0.25, 1.0, 0.25, 1.0, 0.25, 1.0, 0.25, 1.0, 0.2846, 1.0, 0.2846, 1.0, 0.2846, 1.0, 0.2846, 1.0, 0.5781, 1.0, 0.5, 1.0, 0.5, 1.0, 0.5781, 1.0, 0.9219, 1.0, 1.0, 1.0, 1.0, 1.0, 0.9219, 1.0, 0.5, 1.0, 0.5, 1.0, 0.5, 1.0, 0.5, 1.0, 0.25, 1.0, 0.25, 1.0, 0.25, 1.0, 0.25, 1.0, 0.0, 1.0, 0.0, 1.0, 0.0, 1.0, 0.0, 1.0, 0.25, 1.0, 0.25, 1.0, 0.25, 1.0, 0.25, 1.0, 0.5, 1.0, 0.5, 1.0, 0.5, 1.0, 0.5, 0.0, 0.5, 0.0, 0.5, 0.0, 0.25, 0.0, 0.25, 1.0, 1.0, 1.0, 1.0, 1.0, 1.0, 1.0, 1.0, 1.0, 0.5, 1.0, 0.5, 1.0, 0.5, 1.0, 0.5, 0.0, 1.0, 0.0, 1.0, 0.0, 0.75, 0.0, 0.75, 0.0, 0.75, 0.0, 0.75, 0.0, 0.5, 0.0, 0.5, 0.5, 0.0, 0.5, 0.0, 1.0, 0.0, 1.0, 0.0, 0.0, 0.25, 0.0, 0.25, 0.0, 0.0, 0.0, 0.0, 0.5, 1.0, 0.5, 1.0, 0.0, 1.0, 0.0, 1.0, 1.0, 0.25, 1.0, 0.25, 1.0, 0.5, 1.0, 0.5, 1.0, 1.0, 1.0, 1.0, 1.0, 0.75, 1.0, 0.75, 0.0, 0.0, 0.0, 0.0, 0.0, 0.0, 0.0, 0.0, 0.0, 0.0, 0.0, 0.0, 0.0, 0.0, 0.0, 0.0, 1.0, 0.75, 1.0, 0.75, 1.0, 0.5, 1.0, 0.5, 1.0, 1.0, 1.0, 1.0, 1.0, 0.75, 1.0, 0.75, 1.0, 0.5, 1.0, 0.5, 1.0, 0.25, 1.0, 0.25, 1.0, 0.25, 1.0, 0.25, 1.0, 0.0, 1.0, 0.0, 1.0, 0.25, 1.0, 0.25, 1.0, 0.0, 1.0, 0.0, 1.0, 0.75, 1.0, 0.75, 1.0, 0.5, 1.0, 0.5, 0.0, 0.0, 0.0, 0.0, 0.0, 0.0, 0.0, 0.0, 0.0, 0.0, 0.0, 0.0, 0.0, 0.0, 0.0, 0.0, 0.0, 0.0, 0.0, 0.0, 0.0, 0.0, 0.0, 0.0, 1.0, 0.0, 1.0, 0.0, 1.0, 0.25, 1.0, 0.25, 1.0, 0.5, 1.0, 0.5, 1.0, 0.25, 1.0, 0.25, 1.0, 0.5, 1.0, 0.5, 1.0, 0.75, 1.0, 0.75, 0.0, 0.0, 0.0, 0.0, 0.0, 0.0, 0.0, 0.0, 1.0, 0.75, 1.0, 0.75, 1.0, 1.0, 1.0, 1.0, 1.0, 0.8247, 1.0, 0.8247, 1.0, 0.9253, 1.0, 0.9253, 1.0, 0.3247, 1.0, 0.3247, 1.0, 0.4253, 1.0, 0.4253, 1.0, 0.5747, 1.0, 0.5747, 1.0, 0.6753, 1.0, 0.6753, 1.0, 0.07475, 1.0, 0.07475, 1.0, 0.1753, 1.0, 0.1753, 1.0, 0.565, 1.0, 0.565, 1.0, 0.685, 1.0, 0.685, 1.0, 0.06504, 1.0, 0.06504, 1.0, 0.185, 1.0, 0.185, 1.0, 0.06504, 1.0, 0.06504, 1.0, 0.185, 1.0, 0.185, 1.0, 0.565, 1.0, 0.565, 1.0, 0.685, 1.0, 0.685, 1.0, 0.315, 1.0, 0.315, 1.0, 0.435, 1.0, 0.435, 1.0, 0.815, 1.0, 0.815, 1.0, 0.935, 1.0, 0.935, 1.0, 0.315, 1.0, 0.315, 1.0, 0.435, 1.0, 0.435, 1.0, 0.815, 1.0, 0.815, 1.0, 0.935, 1.0, 0.935, 1.0, 0.3235, 1.0, 0.3235, 1.0, 0.4265, 1.0, 0.4265, 1.0, 0.5781, 1.0, 0.5781, 1.0, 0.75, 1.0, 0.75, 1.0, 0.75, 1.0, 0.75, 1.0, 0.9219, 1.0, 0.9219, 1.0, 0.3109, 1.0, 0.3235, 1.0, 0.4265, 1.0, 0.4391, 1.0, 0.4391, 1.0, 0.4265, 1.0, 0.4265, 1.0, 0.4391, 1.0, 0.4391, 1.0, 0.4265, 1.0, 0.3235, 1.0, 0.3109, 1.0, 0.3109, 1.0, 0.3235, 1.0, 0.3235, 1.0, 0.3109, 1.0, 0.0, 1.0, 0.25, 1.0, 0.25, 1.0, 0.5, 1.0, 0.5, 1.0, 0.75, 1.0, 1.0])
me_plane_072.materials.append(mat_material_001)
me_plane_072.materials.append(mat_material_002)
me_plane_072.update()
me_plane_072.normals_split_custom_set([tuple(v) for v in zip(*[iter([0.0, -1.0, 0.0, 0.0, -1.0, 0.0, 0.0, -1.0, 0.0, 0.0, -1.0, 0.0, 0.0, 0.0, 1.0, 0.0, 0.0, 1.0, 0.0, 0.0, 1.0, 0.0, 0.0, 1.0, 0.0, 0.0, -1.0, 0.0, 0.0, -1.0, 0.0, 0.0, -1.0, 0.0, 0.0, -1.0, 0.0, -1.0, 0.0, 0.0, -1.0, 0.0, 0.0, -1.0, 0.0, 0.0, -1.0, 0.0, -1.0, 0.0, 0.0, -1.0, 0.0, 0.0, -1.0, 0.0, 0.0, -1.0, 0.0, 0.0, 0.0, 0.0, 1.0, 0.0, 0.0, 1.0, 0.0, 0.0, 1.0, 0.0, 0.0, 1.0, 0.0, 1.0, 0.0, 0.0, 1.0, 0.0, 0.0, 1.0, 0.0, 0.0, 1.0, 0.0, 0.0, 0.0, -1.0, 0.0, 0.0, -1.0, 0.0, 0.0, -1.0, 0.0, 0.0, -1.0, 0.0, 1.0, 0.0, 0.0, 1.0, 0.0, 0.0, 1.0, 0.0, 0.0, 1.0, 0.0, -1.0, 0.0, 0.0, -1.0, 0.0, 0.0, -1.0, 0.0, 0.0, -1.0, 0.0, 0.0, 0.0, 0.0, 1.0, 0.0, 0.0, 1.0, 0.0, 0.0, 1.0, 0.0, 0.0, 1.0, -1.0, 0.0, 0.0, -1.0, 0.0, 0.0, -1.0, 0.0, 0.0, -1.0, 0.0, 0.0, 1.0, 0.0, 0.0, 1.0, 0.0, 0.0, 1.0, 0.0, 0.0, 1.0, 0.0, 0.0, 0.0, 0.0, -1.0, 0.0, 0.0, -1.0, 0.0, 0.0, -1.0, 0.0, 0.0, -1.0, 0.0, 0.0, 0.0, 0.0, 0.0, 0.0, 0.0, 0.0, 0.0, 0.0, 0.0, 0.0, -1.0, 0.0, 0.0, -1.0, 0.0, 0.0, -1.0, 0.0, 0.0, -1.0, 0.0, 0.0, -1.0, 0.0, 0.0, -1.0, 0.0, 0.0, -1.0, 0.0, 0.0, -1.0, 0.0, 0.0, 0.0, 1.0, 0.0, 0.0, 1.0, 0.0, 0.0, 1.0, 0.0, 0.0, 1.0, 0.0, -1.0, 0.0, 0.0, -1.0, 0.0, 0.0, -1.0, 0.0, 0.0, -1.0, 0.0, 0.0, -1.0, 0.0, 0.0, -1.0, 0.0, 0.0, -1.0, 0.0, 0.0, -1.0, 0.0, 0.0, 0.0, 1.0, 0.0, 0.0, 1.0, 0.0, 0.0, 1.0, 0.0, 0.0, 1.0, 0.0, 0.0, -1.0, 0.0, 0.0, -1.0, 0.0, 0.0, -1.0, 0.0, 0.0, -1.0, 0.0, -1.0, 0.0, 0.0, -1.0, 0.0, 0.0, -1.0, 0.0, 0.0, -1.0, 0.0, 0.0, -1.0, 0.0, 0.0, -1.0, 0.0, 0.0, -1.0, 0.0, 0.0, -1.0, 0.0, 0.0, -1.0, 0.0, 0.0, -1.0, 0.0, 0.0, -1.0, 0.0, 0.0, -1.0, 0.0, 0.0, 1.0, 0.0, 0.0, 1.0, 0.0, 0.0, 1.0, 0.0, 0.0, 1.0, 0.0, 0.0, 0.0, 0.0, -1.0, 0.0, 0.0, -1.0, 0.0, 0.0, -1.0, 0.0, 0.0, -1.0, 0.0, 0.0, 1.0, 0.0, 0.0, 1.0, 0.0, 0.0, 1.0, 0.0, 0.0, 1.0, 0.0, 0.0, 1.0, 0.0, 0.0, 1.0, 0.0, 0.0, 1.0, 0.0, 0.0, 1.0, 0.0, -1.0, 0.0, 0.0, -1.0, 0.0, 0.0, -1.0, 0.0, 0.0, -1.0, 0.0, 0.0, -1.0, 0.0, 0.0, -1.0, 0.0, 0.0, -1.0, 0.0, 0.0, -1.0, 0.0, 0.0, 0.0, 1.0, 0.0, 0.0, 1.0, 0.0, 0.0, 1.0, 0.0, 0.0, 1.0, 0.0, 0.0, -1.0, 0.0, 0.0, -1.0, 0.0, 0.0, -1.0, 0.0, 0.0, -1.0, 0.0, -1.0, 0.0, 0.0, -1.0, 0.0, 0.0, -1.0, 0.0, 0.0, -1.0, 0.0, 0.0, -1.0, 0.0, 0.0, -1.0, 0.0, 0.0, -1.0, 0.0, 0.0, -1.0, 0.0, -1.0, 0.0, 0.0, -1.0, 0.0, 0.0, -1.0, 0.0, 0.0, -1.0, 0.0, 0.0, -1.0, 0.0, 0.0, -1.0, 0.0, 0.0, -1.0, 0.0, 0.0, -1.0, 0.0, 0.0, -1.0, 0.0, 0.0, -1.0, 0.0, 0.0, -1.0, 0.0, 0.0, -1.0, 0.0, 0.0, 0.0, 1.0, 0.0, 0.0, 1.0, 0.0, 0.0, 1.0, 0.0, 0.0, 1.0, 0.0, 0.0, 1.0, 0.0, 0.0, 1.0, 0.0, 0.0, 1.0, 0.0, 0.0, 1.0, 0.0, 0.0, -1.0, 0.0, 0.0, -1.0, 0.0, 0.0, -1.0, 0.0, 0.0, -1.0, 0.0, 0.0, 0.0, -1.0, 0.0, 0.0, -1.0, 0.0, 0.0, -1.0, 0.0, 0.0, -1.0, 0.0, 1.0, 0.0, 0.0, 1.0, 0.0, 0.0, 1.0, 0.0, 0.0, 1.0, 0.0, 0.0, 0.0, 1.0, 0.0, 0.0, 1.0, 0.0, 0.0, 1.0, 0.0, 0.0, 1.0, 0.0, 0.0, -1.0, 0.0, 0.0, -1.0, 0.0, 0.0, -1.0, 0.0, 0.0, -1.0, 0.0, 0.0, -1.0, 4.777e-05, 1.0, -4.371e-08, 0.0, 0.0, -1.0, 0.0, 1.0, -4.371e-08, 0.0, 0.0, 0.0, 0.0, 0.0, 0.0, 0.0, 0.0, 0.0, 0.0, 0.0, 0.0, 0.0, 0.0, -1.0, 0.0, 1.0, -4.371e-08, 0.0, 0.0, -1.0, 4.777e-05, 1.0, -4.371e-08, 0.0, 1.0, 0.0, 0.0, 1.0, 0.0, 0.0, 1.0, 0.0, 0.0, 1.0, 0.0, 0.0, 0.0, 1.0, 0.0, 0.0, 1.0, 0.0, 0.0, 1.0, 0.0, 0.0, 1.0, 0.0, 1.0, 0.0, 0.0, 1.0, 0.0, 0.0, 1.0, 0.0, 0.0, 1.0, 0.0, 0.0, 1.0, 0.0, 0.0, 1.0, 0.0, 0.0, 1.0, 0.0, 0.0, 1.0, 0.0, 0.0, 1.0, 0.0, 0.0, 1.0, 0.0, 0.0, 1.0, 0.0, 0.0, 1.0, 0.0, 0.0, 1.0, 0.0, 0.0, 1.0, 0.0, 0.0, 1.0, 0.0, 0.0, 1.0, 0.0, 0.0, 0.0, 1.0, 0.0, 0.0, 1.0, 0.0, 0.0, 1.0, 0.0, 0.0, 1.0, 0.0, -1.0, 0.0, 0.0, -1.0, 0.0, 0.0, -1.0, 0.0, 0.0, -1.0, 0.0, 0.0, 1.0, 0.0, 0.0, 1.0, 0.0, 0.0, 1.0, 0.0, 0.0, 1.0, 0.0, 1.0, 0.0, 0.0, 1.0, 0.0, 0.0, 1.0, 0.0, 0.0, 1.0, 0.0, 0.0, 1.0, 0.0, 0.0, 1.0, 0.0, 0.0, 1.0, 0.0, 0.0, 1.0, 0.0, 0.0, 1.0, 0.0, 0.0, 1.0, 0.0, 0.0, 1.0, 0.0, 0.0, 1.0, 0.0, 0.0, 1.0, 0.0, 0.0, 1.0, 0.0, 0.0, 1.0, 0.0, 0.0, 1.0, 0.0, 0.0, 1.0, -1.612e-06, 0.0, 1.0, -1.612e-06, 0.0, 1.0, -1.612e-06, 0.0, 1.0, -1.612e-06, 0.0, 1.0, -8.059e-07, 0.0, 1.0, -8.059e-07, 0.0, 1.0, -8.059e-07, 0.0, 1.0, -8.059e-07, 0.0, 0.0, 0.0, 1.0, 0.0, 0.0, 1.0, 0.0, 0.0, 1.0, 0.0, 0.0, 1.0, 0.0, 0.0, -1.0, 0.0, 0.0, -1.0, 0.0, 0.0, -1.0, 0.0, 0.0, -1.0, 0.0, 0.0, 1.0, 0.0, 0.0, 1.0, 0.0, 0.0, 1.0, 0.0, 0.0, 1.0, 0.0, 0.0, 1.0, 0.0, 0.0, 1.0, 0.0, 0.0, 1.0, 0.0, 0.0, 1.0, 0.0, 0.0, -1.0, 0.0, 0.0, -1.0, 0.0, 0.0, -1.0, 0.0, 0.0, -1.0, 0.0, 0.0, -1.0, 0.0, 0.0, -1.0, 0.0, 0.0, -1.0, 0.0, 0.0, -1.0, 0.0, 1.0, 0.0, 0.0, 1.0, 0.0, 0.0, 1.0, 0.0, 0.0, 1.0, 0.0, 0.0, -1.0, 0.0, 0.0, -1.0, 0.0, 0.0, -1.0, 0.0, 0.0, -1.0, 0.0, 0.0, -1.0, 0.0, 0.0, -1.0, 0.0, 0.0, -1.0, 0.0, 0.0, -1.0, 0.0, 0.0, -1.0, 0.0, 0.0, -1.0, 0.0, 0.0, -1.0, 0.0, 0.0, -1.0, 0.0, 0.0, 0.0, 1.0, 0.0, 0.0, 1.0, 0.0, 0.0, 1.0, 0.0, 0.0, 1.0, 1.0, 0.0, 0.0, 1.0, 0.0, 0.0, 1.0, 0.0, 0.0, 1.0, 0.0, 0.0, 1.0, -2.69e-06, 0.0, 1.0, -2.69e-06, 0.0, 1.0, -2.69e-06, 0.0, 1.0, -2.69e-06, 0.0, 1.0, 1.345e-06, 0.0, 1.0, 1.345e-06, 0.0, 1.0, 1.345e-06, 0.0, 1.0, 1.345e-06, 0.0, 1.0, 0.0, 0.0, 1.0, 0.0, 0.0, 1.0, 0.0, 0.0, 1.0, 0.0, 0.0, 1.0, 0.0, 0.0, 1.0, 0.0, 0.0, 1.0, 0.0, 0.0, 1.0, 0.0, 0.0, 0.0, 0.0, 1.0, 0.0, 0.0, 1.0, 0.0, 0.0, 1.0, 0.0, 0.0, 1.0, 0.0, 0.0, -1.0, 0.0, 0.0, -1.0, 0.0, 0.0, -1.0, 0.0, 0.0, -1.0, 0.0, -1.0, 0.0, 0.0, -1.0, 0.0, 0.0, -1.0, 0.0, 0.0, -1.0, 0.0, 1.0, 2.354e-05, 0.0, 1.0, 2.354e-05, 0.0, 1.0, 2.354e-05, 0.0, 1.0, 2.354e-05, 0.0, 1.0, 0.0, 0.0, 1.0, 0.0, 0.0, 1.0, 0.0, 0.0, 1.0, 0.0, 0.0, 1.0, 0.0, 0.0, 1.0, 0.0, 0.0, 1.0, 0.0, 0.0, 1.0, 0.0, 0.0, 1.0, 0.0, 0.0, 1.0, 0.0, 0.0, 1.0, 0.0, 0.0, 1.0, 0.0, 0.0, 1.0, 0.0, 0.0, 1.0, 0.0, 0.0, 1.0, 0.0, 0.0, 1.0, 0.0, 0.0, 0.0, 0.0, -1.0, 0.0, 0.0, -1.0, 0.0, 0.0, -1.0, 0.0, 0.0, -1.0, 0.0, -1.0, 0.0, 0.0, -1.0, 0.0, 0.0, -1.0, 0.0, 0.0, -1.0, 0.0, 0.0, 1.0, 0.0, 0.0, 1.0, 0.0, 0.0, 1.0, 0.0, 0.0, 1.0, 0.0, 0.08887, -0.996, 0.0, 0.08887, -0.996, 0.0, 0.08887, -0.996, 0.0, 0.08887, -0.996, 0.0, 5.373e-07, 0.0, -1.0, 5.373e-07, 0.0, -1.0, 5.373e-07, 0.0, -1.0, 5.373e-07, 0.0, -1.0, 0.08887, 0.996, 0.0, 0.08887, 0.996, 0.0, 0.08887, 0.996, 0.0, 0.08887, 0.996, 0.0, 0.08887, 0.996, 0.0, 0.08887, 0.996, 0.0, 0.08887, 0.996, 0.0, 0.08887, 0.996, 0.0, 0.0, 1.0, 0.0, 0.0, 1.0, 0.0, 0.0, 1.0, 0.0, 0.0, 1.0, 0.0, 0.0, -1.0, 0.0, 0.0, -1.0, 0.0, 0.0, -1.0, 0.0, 0.0, -1.0, 0.0, 0.0, -1.0, 0.0, 0.0, -1.0, 0.0, 0.0, -1.0, 0.0, 0.0, -1.0, 0.0, 0.0, 0.0, -1.0, 0.0, 0.0, -1.0, 0.0, 0.0, -1.0, 0.0, 0.0, -1.0, 0.0, -1.0, 0.0, 0.0, -1.0, 0.0, 0.0, -1.0, 0.0, 0.0, -1.0, 0.0, 0.0, -1.0, 0.0, 0.0, -1.0, 0.0, 0.0, -1.0, 0.0, 0.0, -1.0, 0.0, 1.0, 0.0, 0.0, 1.0, 0.0, 0.0, 1.0, 0.0, 0.0, 1.0, 0.0, 0.0, 1.0, 0.0, 0.0, 1.0, 0.0, 0.0, 1.0, 0.0, 0.0, 1.0, 0.0, 0.0, 1.0, 0.0, 0.0, 1.0, 0.0, 0.0, 1.0, 0.0, 0.0, 1.0, 0.0, 0.0, 1.0, 0.0, 0.0, 1.0, 0.0, 0.0, 1.0, 0.0, 0.0, 1.0, 0.0, 0.0, 0.08887, -0.996, 0.0, 0.08887, -0.996, 0.0, 0.08887, -0.996, 0.0, 0.08887, -0.996, 0.0, 0.0, 0.0, 1.0, 0.0, 0.0, 1.0, 0.0, 0.0, 1.0, 0.0, 0.0, 1.0, 0.08887, -0.996, 0.0, 0.08887, -0.996, 0.0, 0.08887, -0.996, 0.0, 0.08887, -0.996, 0.0, 0.08887, -0.996, 0.0, 0.08887, -0.996, 0.0, 0.08887, -0.996, 0.0, 0.08887, -0.996, 0.0, 0.08887, 0.996, 0.0, 0.08887, 0.996, 0.0, 0.08887, 0.996, 0.0, 0.08887, 0.996, 0.0, 0.08887, 0.996, 0.0, 0.08887, 0.996, 0.0, 0.08887, 0.996, 0.0, 0.08887, 0.996, 0.0, 1.0, 6.545e-06, 0.0, 1.0, 6.545e-06, 0.0, 1.0, 6.545e-06, 0.0, 1.0, 6.545e-06, 0.0, 1.0, 0.0, 0.0, 1.0, 0.0, 0.0, 1.0, 0.0, 0.0, 1.0, 0.0, 0.0, 1.0, -6.545e-06, 0.0, 1.0, -6.545e-06, 0.0, 1.0, -6.545e-06, 0.0, 1.0, -6.545e-06, 0.0, 1.0, 0.0, 0.0, 1.0, 0.0, 0.0, 1.0, 0.0, 0.0, 1.0, 0.0, 0.0, 0.0, 0.0, 0.0, 0.0, 0.0, 0.0, 0.0, 0.0, 0.0, 0.0, 0.0, 0.0, 0.0, 0.0, -1.0, 0.0, 1.0, -4.371e-08, 0.0, 0.0, -1.0, 4.777e-05, 1.0, -4.371e-08, 0.0, 0.0, 0.0, 0.0, 0.0, 0.0, 0.0, 0.0, 0.0, 0.0, 0.0, 0.0, 0.0, 0.0, -1.0, 4.777e-05, 1.0, -4.371e-08, 0.0, 0.0, -1.0, 0.0, 1.0, -4.371e-08, 0.0, 0.0, 0.0, 0.0, 0.0, 0.0, 0.0, 0.0, 0.0, 0.0, 0.0, 0.0, 0.0, 0.0, -1.0, 0.0, 1.0, -4.371e-08, 0.0, 0.0, -1.0, 4.777e-05, 1.0, -4.371e-08, 0.0, 0.0, 0.0, 0.0, 0.0, 0.0, 0.0, 0.0, 0.0, 0.0, 0.0, 0.0, 0.0, 0.0, -1.0, 4.777e-05, 1.0, -4.371e-08, 0.0, 0.0, -1.0, 0.0, 1.0, -4.371e-08, 0.0, 0.0, 0.0, 0.0, 0.0, 0.0, 0.0, 0.0, 0.0, 0.0, 0.0, 0.0, 0.0, 0.0, -1.0, 0.0, 1.0, -4.371e-08, 0.0, 0.0, -1.0, 4.777e-05, 1.0, -4.371e-08, 0.0, 0.0, 0.0, 0.0, 0.0, 0.0, 0.0, 0.0, 0.0, 0.0, 0.0, 0.0, 0.0, 0.0, -1.0, 4.777e-05, 1.0, -4.371e-08, 0.0, 0.0, -1.0, 0.0, 1.0, -4.371e-08, 0.0, 0.0, 0.0, 0.0, 0.0, 0.0, 0.0, 0.0, 0.0, 0.0, 0.0, 0.0, 0.0, 0.0, -1.0, 0.0, 1.0, -4.371e-08, 0.0, 0.0, -1.0, 4.777e-05, 1.0, -4.371e-08, 0.0, 0.0, 0.0, 0.0, 0.0, 0.0, 0.0, 0.0, 0.0, 0.0, 0.0, 0.0, 0.0, 0.0, -1.0, 4.777e-05, 1.0, -4.371e-08, 0.0, 0.0, -1.0, 0.0, 1.0, -4.371e-08, 1.0, 1.863e-06, 0.0, 1.0, 1.863e-06, 0.0, 1.0, 1.863e-06, 0.0, 1.0, 1.863e-06, 0.0, 1.0, 0.0, 0.0, 1.0, 0.0, 0.0, 1.0, 0.0, 0.0, 1.0, 0.0, 0.0, 1.0, 0.0, 0.0, 1.0, 0.0, 0.0, 1.0, 0.0, 0.0, 1.0, 0.0, 0.0, 1.0, -1.863e-06, 0.0, 1.0, -1.863e-06, 0.0, 1.0, -1.863e-06, 0.0, 1.0, -1.863e-06, 0.0, 1.0, 0.0, 0.0, 1.0, 0.0, 0.0, 1.0, 0.0, 0.0, 1.0, 0.0, 0.0, 1.0, 0.0, 0.0, 1.0, 0.0, 0.0, 1.0, 0.0, 0.0, 1.0, 0.0, 0.0, 1.0, 0.0, 0.0, 1.0, 0.0, 0.0, 1.0, 0.0, 0.0, 1.0, 0.0, 0.0, 1.0, 1.863e-06, 0.0, 1.0, 1.863e-06, 0.0, 1.0, 1.863e-06, 0.0, 1.0, 1.863e-06, 0.0, 1.0, -1.863e-06, 0.0, 1.0, -1.863e-06, 0.0, 1.0, -1.863e-06, 0.0, 1.0, -1.863e-06, 0.0, 1.0, 0.0, 0.0, 1.0, 0.0, 0.0, 1.0, 0.0, 0.0, 1.0, 0.0, 0.0, 1.0, 0.0, 0.0, 1.0, 0.0, 0.0, 1.0, 0.0, 0.0, 1.0, 0.0, 0.0, 1.0, 0.0, 0.0, 1.0, 0.0, 0.0, 1.0, 0.0, 0.0, 1.0, 0.0, 0.0, 1.0, 0.0, 0.0, 1.0, 0.0, 0.0, 1.0, 0.0, 0.0, 1.0, 0.0, 0.0, 1.0, 0.0, 0.0, 1.0, 0.0, 0.0, 1.0, 0.0, 0.0, 1.0, 0.0, 0.0, 1.0, 0.0, 0.0, 1.0, 0.0, 0.0, 1.0, 0.0, 0.0, 1.0, 0.0, 0.0, 1.0, 1.863e-06, 0.0, 1.0, 1.863e-06, 0.0, 1.0, 1.863e-06, 0.0, 1.0, 1.863e-06, 0.0, 0.0, 0.0, 1.0, 0.0, 0.0, 1.0, 0.0, 0.0, 1.0, 0.0, 0.0, 1.0, 0.0, 0.0, -1.0, 0.0, 0.0, -1.0, 0.0, 0.0, -1.0, 0.0, 0.0, -1.0, 0.0, 0.0, -1.0, 0.0, 0.0, -1.0, 0.0, 0.0, -1.0, 0.0, 0.0, -1.0, 0.0, -1.0, 0.0, 0.0, -1.0, 0.0, 0.0, -1.0, 0.0, 0.0, -1.0, 0.0, 0.0, 1.0, 0.0, 0.0, 1.0, 0.0, 0.0, 1.0, 0.0, 0.0, 1.0, 0.0, 0.0, -1.0, 0.0, 0.0, -1.0, 0.0, 0.0, -1.0, 0.0, 0.0, -1.0, 0.0, 0.0, 1.0, 0.0, 0.0, 1.0, 0.0, 0.0, 1.0, 0.0, 0.0, 1.0, 0.0, 0.0, 0.0, 1.0, 0.0, 0.0, 1.0, 0.0, 0.0, 1.0, 0.0, 0.0, 1.0, 0.0, 0.0, 1.0, 0.0, 0.0, 1.0, 0.0, 0.0, 1.0, 0.0, 0.0, 1.0, 0.0, 0.0, -1.0, 0.0, 0.0, -1.0, 0.0, 0.0, -1.0, 0.0, 0.0, -1.0, 0.0, 0.0, -1.0, 0.0, 0.0, -1.0, 0.0, 0.0, -1.0, 0.0, 0.0, -1.0, 0.0, -1.0, 0.0, 0.0, -1.0, 0.0, 0.0, -1.0, 0.0, 0.0, -1.0, 0.0, 0.0, 0.0, -1.0, 0.0, 0.0, -1.0, 0.0, 0.0, -1.0, 0.0, 0.0, -1.0, 0.0, 0.0, -1.0, 0.0, 0.0, -1.0, 0.0, 0.0, -1.0, 0.0, 0.0, -1.0, -1.0, 0.0, 0.0, -1.0, 0.0, 0.0, -1.0, 0.0, 0.0, -1.0, 0.0, 0.0, 0.0, 0.0, 1.0, 0.0, 0.0, 1.0, 0.0, 0.0, 1.0, 0.0, 0.0, 1.0, -1.0, 0.0, 0.0, -1.0, 0.0, 0.0, -1.0, 0.0, 0.0, -1.0, 0.0, 0.0, 0.0, 0.0, 1.0, 0.0, 0.0, 1.0, 0.0, 0.0, 1.0, 0.0, 0.0, 1.0, -1.0, 0.0, 0.0, -1.0, 0.0, 0.0, -1.0, 0.0, 0.0, -1.0, 0.0, 0.0, 0.0, 0.0, -1.0, 0.0, 0.0, -1.0, 0.0, 0.0, -1.0, 0.0, 0.0, -1.0, 0.0, -1.0, 0.0, 0.0, -1.0, 0.0, 0.0, -1.0, 0.0, 0.0, -1.0, 0.0, -1.0, 0.0, 0.0, -1.0, 0.0, 0.0, -1.0, 0.0, 0.0, -1.0, 0.0, 0.0, 0.5352, 0.8447, -8.101e-07, 0.5352, 0.8447, -8.101e-07, 0.5352, 0.8447, -8.101e-07, 0.5352, 0.8447, -8.101e-07, 0.5352, 0.8447, 0.0, 0.5352, 0.8447, 0.0, 0.5352, 0.8447, 0.0, 0.5352, 0.8447, 0.0, 0.5352, 0.8447, 0.0, 0.5352, 0.8447, 0.0, 0.5352, 0.8447, 0.0, 0.5352, 0.8447, 0.0, 0.5352, 0.8447, 0.0, 0.5352, 0.8447, 0.0, 0.5352, 0.8447, 0.0, 0.5352, 0.8447, 0.0, -1.0, 0.0, 0.0, -1.0, 0.0, 0.0, -1.0, 0.0, 0.0, -1.0, 0.0, 0.0, 0.0, 1.0, 0.0, 0.0, 1.0, 0.0, 0.0, 1.0, 0.0, 0.0, 1.0, 0.0, 0.0, 1.0, 0.0, 0.0, 1.0, 0.0, 0.0, 1.0, 0.0, 0.0, 1.0, 0.0, 4.357e-07, 0.0, 1.0, 4.357e-07, 0.0, 1.0, 4.357e-07, 0.0, 1.0, 4.357e-07, 0.0, 1.0, -1.0, 0.0, 0.0, -1.0, 0.0, 0.0, -1.0, 0.0, 0.0, -1.0, 0.0, 0.0, -1.0, 0.0, 0.0, -1.0, 0.0, 0.0, -1.0, 0.0, 0.0, -1.0, 0.0, 0.0, 0.0, 0.0, 1.0, 0.0, 0.0, 1.0, 0.0, 0.0, 1.0, 0.0, 0.0, 1.0, -0.5352, 0.8447, 0.0, -0.5352, 0.8447, 0.0, -0.5352, 0.8447, 0.0, -0.5352, 0.8447, 0.0, -0.5352, 0.8447, 0.0, -0.5352, 0.8447, 0.0, -0.5352, 0.8447, 0.0, -0.5352, 0.8447, 0.0, -0.5352, 0.8447, 0.0, -0.5352, 0.8447, 0.0, -0.5352, 0.8447, 0.0, -0.5352, 0.8447, 0.0, -0.5352, 0.8447, -8.101e-07, -0.5352, 0.8447, -8.101e-07, -0.5352, 0.8447, -8.101e-07, -0.5352, 0.8447, -8.101e-07, 0.0, 0.0, -1.0, 0.0, 0.0, -1.0, 0.0, 0.0, -1.0, 0.0, 0.0, -1.0, 0.0, 0.0, -1.0, 0.0, 0.0, -1.0, 0.0, 0.0, -1.0, 0.0, 0.0, -1.0, 0.0, -1.0, 0.0, 0.0, -1.0, 0.0, 0.0, -1.0, 0.0, 0.0, -1.0, 0.0, 0.0, -1.0, 0.0, 0.0, -1.0, 0.0, 0.0, -1.0, 0.0, 0.0, -1.0, 0.0, 0.0, 0.0, 1.0, 0.0, 0.0, 1.0, 0.0, 0.0, 1.0, 0.0, 0.0, 1.0, 0.0, -1.0, 0.0, 0.0, -1.0, 0.0, 0.0, -1.0, 0.0, 0.0, -1.0, 0.0, 0.0, 0.0, -1.0, 0.0, 0.0, -1.0, 0.0, 0.0, -1.0, 0.0, 0.0, -1.0, 0.0, 0.0, 1.0, 0.0, 0.0, 1.0, 0.0, 0.0, 1.0, 0.0, 0.0, 1.0, 0.0, 0.0, -1.0, 0.0, 0.0, -1.0, 0.0, 0.0, -1.0, 0.0, 0.0, -1.0, 0.0, 0.0, 1.0, 0.0, 0.0, 1.0, 0.0, 0.0, 1.0, 0.0, 0.0, 1.0, 0.0, 0.0, -1.0, 0.0, 0.0, -1.0, 0.0, 0.0, -1.0, 0.0, 0.0, -1.0, 0.0, 0.0, 1.0, 0.0, 0.0, 1.0, 0.0, 0.0, 1.0, 0.0, 0.0, 1.0, 0.0, -1.0, 0.0, 0.0, -1.0, 0.0, 0.0, -1.0, 0.0, 0.0, -1.0, 0.0, 1.0, -2.228e-06, 0.0, 1.0, -2.228e-06, 0.0, 1.0, -2.228e-06, 0.0, 1.0, -2.228e-06, 0.0, 1.0, 0.0, 0.0, 1.0, 0.0, 0.0, 1.0, 0.0, 0.0, 1.0, 0.0, 0.0, 1.0, 2.393e-06, 0.0, 1.0, 2.393e-06, 0.0, 1.0, 2.393e-06, 0.0, 1.0, 2.393e-06, 0.0, 1.0, 0.0, 0.0, 1.0, 0.0, 0.0, 1.0, 0.0, 0.0, 1.0, 0.0, 0.0, 1.0, 2.228e-06, 0.0, 1.0, 2.228e-06, 0.0, 1.0, 2.228e-06, 0.0, 1.0, 2.228e-06, 0.0, 1.0, 0.0, 0.0, 1.0, 0.0, 0.0, 1.0, 0.0, 0.0, 1.0, 0.0, 0.0, 1.0, -4.785e-06, 0.0, 1.0, -4.785e-06, 0.0, 1.0, -4.785e-06, 0.0, 1.0, -4.785e-06, 0.0, 1.0, 0.0, 0.0, 1.0, 0.0, 0.0, 1.0, 0.0, 0.0, 1.0, 0.0, 0.0, 0.0, 0.0, -1.0, 0.0, 0.0, -1.0, 0.0, 0.0, -1.0, 0.0, 0.0, -1.0, 0.0, 0.0, -1.0, 0.0, 0.0, -1.0, 0.0, 0.0, -1.0, 0.0, 0.0, -1.0, 0.0, -1.0, 0.0, 0.0, -1.0, 0.0, 0.0, -1.0, 0.0, 0.0, -1.0, 0.0, 0.0, 1.0, 0.0, 0.0, 1.0, 0.0, 0.0, 1.0, 0.0, 0.0, 1.0, 0.0, 0.0, 0.0, 1.0, 0.0, 0.0, 1.0, 0.0, 0.0, 1.0, 0.0, 0.0, 1.0, 0.0, 0.0, 1.0, 0.0, 0.0, 1.0, 0.0, 0.0, 1.0, 0.0, 0.0, 1.0, 0.0, 1.0, 0.0, 0.0, 1.0, 0.0, 0.0, 1.0, 0.0, 0.0, 1.0, 0.0, 0.0, -1.0, 0.0, 0.0, -1.0, 0.0, 0.0, -1.0, 0.0, 0.0, -1.0, 0.0, 1.0, -2.228e-06, 0.0, 1.0, -2.228e-06, 0.0, 1.0, -2.228e-06, 0.0, 1.0, -2.228e-06, 0.0, 1.0, 0.0, 0.0, 1.0, 0.0, 0.0, 1.0, 0.0, 0.0, 1.0, 0.0, 0.0, 1.0, 2.393e-06, 0.0, 1.0, 2.393e-06, 0.0, 1.0, 2.393e-06, 0.0, 1.0, 2.393e-06, 0.0, 1.0, 0.0, 0.0, 1.0, 0.0, 0.0, 1.0, 0.0, 0.0, 1.0, 0.0, 0.0, 1.0, 6.683e-06, 0.0, 1.0, 6.683e-06, 0.0, 1.0, 6.683e-06, 0.0, 1.0, 6.683e-06, 0.0, 1.0, 0.0, 0.0, 1.0, 0.0, 0.0, 1.0, 0.0, 0.0, 1.0, 0.0, 0.0, 1.0, -7.178e-06, 0.0, 1.0, -7.178e-06, 0.0, 1.0, -7.178e-06, 0.0, 1.0, -7.178e-06, 0.0, 1.0, 0.0, 0.0, 1.0, 0.0, 0.0, 1.0, 0.0, 0.0, 1.0, 0.0, 0.0, 0.0, 1.0, 0.0, 0.0, 1.0, 0.0, 0.0, 1.0, 0.0, 0.0, 1.0, 0.0, 0.0, 1.0, 0.0, 0.0, 1.0, 0.0, 0.0, 1.0, 0.0, 0.0, 1.0, 0.0, 0.0, -1.0, 0.0, 0.0, -1.0, 0.0, 0.0, -1.0, 0.0, 0.0, -1.0, 0.0, 0.0, -1.0, 6.769e-07, 0.0, -1.0, 6.769e-07, 0.0, -1.0, 6.769e-07, 0.0, -1.0, 6.769e-07, 0.0, 1.0, 0.0, 0.0, 1.0, 0.0, 0.0, 1.0, 0.0, 0.0, 1.0, 0.0, 0.0, -1.0, 0.0, 0.0, -1.0, 0.0, 0.0, -1.0, 0.0, 0.0, -1.0, 0.0, 0.0, 0.0, 1.0, 0.0, 0.0, 1.0, 0.0, 0.0, 1.0, 0.0, 0.0, 1.0, 0.0, 0.0, -1.0, 0.0, 0.0, -1.0, 0.0, 0.0, -1.0, 0.0, 0.0, -1.0, 0.0, 1.0, 0.0, 0.0, 1.0, 0.0, 0.0, 1.0, 0.0, 0.0, 1.0, 0.0, 0.0, -1.0, 0.0, 0.0, -1.0, 0.0, 0.0, -1.0, 0.0, 0.0, -1.0, 0.0, 0.0, -1.0, 0.0, 0.0, -1.0, 0.0, 0.0, -1.0, 0.0, 0.0, -1.0, 0.0, 0.0, 0.0, 1.0, 0.0, 0.0, 1.0, 0.0, 0.0, 1.0, 0.0, 0.0, 1.0, 0.0, 0.0, 1.0, 0.0, 0.0, 1.0, 0.0, 0.0, 1.0, 0.0, 0.0, 1.0, 0.0, 0.0, -1.0, 0.0, 0.0, -1.0, 0.0, 0.0, -1.0, 0.0, 0.0, -1.0, 0.0, 0.0, -1.0, 0.0, 0.0, -1.0, 0.0, 0.0, -1.0, 0.0, 0.0, -1.0, 0.0, 1.0, 0.0, 0.0, 1.0, 0.0, 0.0, 1.0, 0.0, 0.0, 1.0, 0.0, 0.0, -1.0, 8.724e-07, 0.0, -1.0, 8.724e-07, 0.0, -1.0, 8.724e-07, 0.0, -1.0, 8.724e-07, 0.0, -1.0, 0.0, 0.0, -1.0, 0.0, 0.0, -1.0, 0.0, 0.0, -1.0, 0.0, 0.0, 0.0, 1.0, 0.0, 0.0, 1.0, 0.0, 0.0, 1.0, 0.0, 0.0, 1.0, 0.0, 0.0, -1.0, 0.0, 0.0, -1.0, 0.0, 0.0, -1.0, 0.0, 0.0, -1.0, 0.0, 1.0, 0.0, 0.0, 1.0, 0.0, 0.0, 1.0, 0.0, 0.0, 1.0, 0.0, 0.0, 1.0, 0.0, 0.0, 1.0, 0.0, 0.0, 1.0, 0.0, 0.0, 1.0, 0.0, 0.0, -1.0, 0.0, 0.0, -1.0, 0.0, 0.0, -1.0, 0.0, 0.0, -1.0, 0.0, 0.0, 0.0, 1.0, 0.0, 0.0, 1.0, 0.0, 0.0, 1.0, 0.0, 0.0, 1.0, 0.0, 0.0, 1.0, 0.0, 0.0, 1.0, 0.0, 0.0, 1.0, 0.0, 0.0, 1.0, 0.0, 0.0, -1.0, 0.0, 0.0, -1.0, 0.0, 0.0, -1.0, 0.0, 0.0, -1.0, 0.0, 0.0, -1.0, 0.0, 0.0, -1.0, 0.0, 0.0, -1.0, 0.0, 0.0, -1.0, 0.0, 1.0, 0.0, 0.0, 1.0, 0.0, 0.0, 1.0, 0.0, 0.0, 1.0, 0.0, 0.0, -1.0, 0.0, 0.0, -1.0, 0.0, 0.0, -1.0, 0.0, 0.0, -1.0, 0.0, 0.0, -1.0, 0.0, 0.0, -1.0, 0.0, 0.0, -1.0, 0.0, 0.0, -1.0, 0.0, 0.0, 0.0, 1.0, 0.0, 0.0, 1.0, 0.0, 0.0, 1.0, 0.0, 0.0, 1.0, 0.0, 0.0, -1.0, 0.0, 0.0, -1.0, 0.0, 0.0, -1.0, 0.0, 0.0, -1.0, 1.0, -1.327e-06, 0.0, 1.0, -1.327e-06, 0.0, 1.0, -1.327e-06, 0.0, 1.0, -1.327e-06, 0.0, 1.0, 0.0, 0.0, 1.0, 0.0, 0.0, 1.0, 0.0, 0.0, 1.0, 0.0, 0.0, 1.0, 2.228e-06, 0.0, 1.0, 2.228e-06, 0.0, 1.0, 2.228e-06, 0.0, 1.0, 2.228e-06, 0.0, 1.0, 0.0, 0.0, 1.0, 0.0, 0.0, 1.0, 0.0, 0.0, 1.0, 0.0, 0.0, 1.0, -2.654e-06, 0.0, 1.0, -2.654e-06, 0.0, 1.0, -2.654e-06, 0.0, 1.0, -2.654e-06, 0.0, 1.0, 0.0, 0.0, 1.0, 0.0, 0.0, 1.0, 0.0, 0.0, 1.0, 0.0, 0.0, 1.0, 4.455e-06, 0.0, 1.0, 4.455e-06, 0.0, 1.0, 4.455e-06, 0.0, 1.0, 4.455e-06, 0.0, 1.0, 0.0, 0.0, 1.0, 0.0, 0.0, 1.0, 0.0, 0.0, 1.0, 0.0, 0.0, 1.0, -2.654e-06, 0.0, 1.0, -2.654e-06, 0.0, 1.0, -2.654e-06, 0.0, 1.0, -2.654e-06, 0.0, 1.0, 0.0, 0.0, 1.0, 0.0, 0.0, 1.0, 0.0, 0.0, 1.0, 0.0, 0.0, 1.0, 4.455e-06, 0.0, 1.0, 4.455e-06, 0.0, 1.0, 4.455e-06, 0.0, 1.0, 4.455e-06, 0.0, 1.0, 0.0, 0.0, 1.0, 0.0, 0.0, 1.0, 0.0, 0.0, 1.0, 0.0, 0.0, 1.0, -1.327e-06, 0.0, 1.0, -1.327e-06, 0.0, 1.0, -1.327e-06, 0.0, 1.0, -1.327e-06, 0.0, 1.0, 0.0, 0.0, 1.0, 0.0, 0.0, 1.0, 0.0, 0.0, 1.0, 0.0, 0.0, 1.0, 2.228e-06, 0.0, 1.0, 2.228e-06, 0.0, 1.0, 2.228e-06, 0.0, 1.0, 2.228e-06, 0.0, 1.0, 0.0, 0.0, 1.0, 0.0, 0.0, 1.0, 0.0, 0.0, 1.0, 0.0, 0.0, 0.0, 1.0, 0.0, 0.0, 1.0, 0.0, 0.0, 1.0, 0.0, 0.0, 1.0, 0.0, 0.0, 0.0, -1.0, 0.0, 0.0, -1.0, 0.0, 0.0, -1.0, 0.0, 0.0, -1.0, 0.0, 1.0, 0.0, 0.0, 1.0, 0.0, 0.0, 1.0, 0.0, 0.0, 1.0, 0.0, 0.0, -1.0, 0.0, 0.0, -1.0, 0.0, 0.0, -1.0, 0.0, 0.0, -1.0, 0.0, 0.0, 0.0, 1.0, 0.0, 0.0, 1.0, 0.0, 0.0, 1.0, 0.0, 0.0, 1.0, 0.0, -1.0, 0.0, 0.0, -1.0, 0.0, 0.0, -1.0, 0.0, 0.0, -1.0, 0.0, 0.0, -1.0, 0.0, 0.0, -1.0, 0.0, 0.0, -1.0, 0.0, 0.0, -1.0, 0.0, 0.0, 0.0, 1.0, 0.0, 0.0, 1.0, 0.0, 0.0, 1.0, 0.0, 0.0, 1.0, 0.0, 1.0, -6.494e-07, 0.0, 1.0, -6.494e-07, 0.0, 1.0, -6.494e-07, 0.0, 1.0, -6.494e-07, 0.0, 0.0, -1.0, 0.0, 0.0, -1.0, 0.0, 0.0, -1.0, 0.0, 0.0, -1.0, 0.0, 0.0, 1.0, 0.0, 0.0, 1.0, 0.0, 0.0, 1.0, 0.0, 0.0, 1.0, 0.0, 0.0, -1.0, 0.0, 0.0, -1.0, 0.0, 0.0, -1.0, 0.0, 0.0, -1.0, 1.0, 0.0, 0.0, 1.0, 0.0, 0.0, 1.0, 0.0, 0.0, 1.0, 0.0, 0.0, 1.0, 0.0, 0.0, 1.0, 0.0, 0.0, 1.0, 0.0, 0.0, 1.0, 0.0, 0.0, 0.0, 0.0, -1.0, 0.0, 0.0, -1.0, 0.0, 0.0, -1.0, 0.0, 0.0, -1.0, 1.0, 0.0, 0.0, 1.0, 0.0, 0.0, 1.0, 0.0, 0.0, 1.0, 0.0, 0.0, 1.0, 0.0, 0.0, 1.0, 0.0, 0.0, 1.0, 0.0, 0.0, 1.0, 0.0, 0.0, 0.0, 0.0, -1.0, 0.0, 0.0, -1.0, 0.0, 0.0, -1.0, 0.0, 0.0, -1.0, 0.0, 0.0, 1.0, 0.0, 0.0, 1.0, 0.0, 0.0, 1.0, 0.0, 0.0, 1.0, 1.0, 0.0, 0.0, 1.0, 0.0, 0.0, 1.0, 0.0, 0.0, 1.0, 0.0, 0.0, 1.0, 0.0, 0.0, 1.0, 0.0, 0.0, 1.0, 0.0, 0.0, 1.0, 0.0, 0.0, 1.0, 0.0, 0.0, 1.0, 0.0, 0.0, 1.0, 0.0, 0.0, 1.0, 0.0, 0.0, 0.0, 0.0, 1.0, 0.0, 0.0, 1.0, 0.0, 0.0, 1.0, 0.0, 0.0, 1.0, 0.0, 0.0, -1.0, 0.0, 0.0, -1.0, 0.0, 0.0, -1.0, 0.0, 0.0, -1.0, 0.0, 0.0, -1.0, 0.0, 0.0, -1.0, 0.0, 0.0, -1.0, 0.0, 0.0, -1.0, 0.0, 0.0, 1.0, 0.0, 0.0, 1.0, 0.0, 0.0, 1.0, 0.0, 0.0, 1.0, 1.0, 0.0, 0.0, 1.0, 0.0, 0.0, 1.0, 0.0, 0.0, 1.0, 0.0, 0.0, 1.0, 0.0, 0.0, 1.0, 0.0, 0.0, 1.0, 0.0, 0.0, 1.0, 0.0, 0.0, 0.0, 0.0, -1.0, 0.0, 1.0, -4.371e-08, 0.0, 0.0, -1.0, 4.777e-05, 1.0, -4.371e-08, 0.0, 0.0, -1.0, 4.777e-05, 1.0, -4.371e-08, 0.0, 0.0, -1.0, 0.0, 1.0, -4.371e-08, 0.0, 0.0, -1.0, 0.0, 0.0, -1.0, 0.0, 0.0, -1.0, 0.0, 0.0, -1.0, 0.0, 0.0, 1.0, 0.0, 0.0, 1.0, 0.0, 0.0, 1.0, 0.0, 0.0, 1.0, 0.0, 0.0, -1.0, 0.0, 0.0, -1.0, 0.0, 0.0, -1.0, 0.0, 0.0, -1.0, -1.0, 0.0, 0.0, -1.0, 0.0, 0.0, -1.0, 0.0, 0.0, -1.0, 0.0, 0.0, 0.0, 0.0, 1.0, 0.0, 0.0, 1.0, 0.0, 0.0, 1.0, 0.0, 0.0, 1.0, 0.0, 0.0, 1.0, 0.0, 0.0, 1.0, 0.0, 0.0, 1.0, 0.0, 0.0, 1.0, -1.0, 0.0, 0.0, -1.0, 0.0, 0.0, -1.0, 0.0, 0.0, -1.0, 0.0, 0.0, -1.0, 0.0, 0.0, -1.0, 0.0, 0.0, -1.0, 0.0, 0.0, -1.0, 0.0, 0.0, 0.0, 0.0, -1.0, 0.0, 0.0, -1.0, 0.0, 0.0, -1.0, 0.0, 0.0, -1.0, -1.0, 0.0, 0.0, -1.0, 0.0, 0.0, -1.0, 0.0, 0.0, -1.0, 0.0, 0.0, 0.0, 0.0, 1.0, 0.0, 0.0, 1.0, 0.0, 0.0, 1.0, 0.0, 0.0, 1.0, 1.0, 0.0, 0.0, 1.0, 0.0, 0.0, 1.0, 0.0, 0.0, 1.0, 0.0, 0.0, -1.0, 0.0, 0.0, -1.0, 0.0, 0.0, -1.0, 0.0, 0.0, -1.0, 0.0, 0.0, 0.0, 0.0, -1.0, 0.0, 0.0, -1.0, 0.0, 0.0, -1.0, 0.0, 0.0, -1.0, 0.0, 0.0, 1.0, 0.0, 0.0, 1.0, 0.0, 0.0, 1.0, 0.0, 0.0, 1.0, 0.0, 1.0, 0.0, 0.0, 1.0, 0.0, 0.0, 1.0, 0.0, 0.0, 1.0, 0.0, 0.0, 1.0, 0.0, 0.0, 1.0, 0.0, 0.0, 1.0, 0.0, 0.0, 1.0, 0.0, 0.0, 1.0, 0.0, 0.0, 1.0, 0.0, 0.0, 1.0, 0.0, 0.0, 1.0, 0.0, 0.0, 1.0, 0.0, 0.0, 1.0, 0.0, 0.0, 1.0, 0.0, 0.0, 1.0, 0.0, -1.0, 0.0, 0.0, -1.0, 0.0, 0.0, -1.0, 0.0, 0.0, -1.0, 0.0, 0.0, -1.0, 0.0, 0.0, -1.0, 0.0, 0.0, -1.0, 0.0, 0.0, -1.0, 0.0, 0.0, 0.0, 0.0, 1.0, 0.0, 0.0, 1.0, 0.0, 0.0, 1.0, 0.0, 0.0, 1.0, 0.0, 0.0, -1.0, 0.0, 0.0, -1.0, 0.0, 0.0, -1.0, 0.0, 0.0, -1.0, 0.0, 0.0, -1.0, 0.0, 0.0, -1.0, 0.0, 0.0, -1.0, 0.0, 0.0, -1.0, 1.0, 0.0, 0.0, 1.0, 0.0, 0.0, 1.0, 0.0, 0.0, 1.0, 0.0, 0.0, -1.0, 0.0, 0.0, -1.0, 0.0, 0.0, -1.0, 0.0, 0.0, -1.0, 0.0, 0.0, 1.0, 0.0, 0.0, 1.0, 0.0, 0.0, 1.0, 0.0, 0.0, 1.0, 0.0, 0.0, 0.0, 0.0, 1.0, 0.0, 0.0, 1.0, 0.0, 0.0, 1.0, 0.0, 0.0, 1.0, 1.0, 0.0, 0.0, 1.0, 0.0, 0.0, 1.0, 0.0, 0.0, 1.0, 0.0, 0.0, 1.0, 0.0, 0.0, 1.0, 0.0, 0.0, 1.0, 0.0, 0.0, 1.0, 0.0, 0.0, 1.0, 0.0, 0.0, 1.0, 0.0, 0.0, 1.0, 0.0, 0.0, 1.0, 0.0, 0.0, 1.0, 0.0, 0.0, 1.0, 0.0, 0.0, 1.0, 0.0, 0.0, 1.0, 0.0, 0.0, 1.0, 0.0, 0.0, 1.0, 0.0, 0.0, 1.0, 0.0, 0.0, 1.0, 0.0, 0.0, 1.0, 0.0, 0.0, 1.0, 0.0, 0.0, 1.0, 0.0, 0.0, 1.0, 0.0, 0.0, 1.0, 0.0, 0.0, 1.0, 0.0, 0.0, 1.0, 0.0, 0.0, 1.0, 0.0, 0.0, 1.0, 0.0, 0.0, 1.0, 0.0, 0.0, 1.0, 0.0, 0.0, 1.0, 0.0, 0.0, 1.0, 0.0, 0.0, 1.0, 0.0, 0.0, 1.0, 0.0, 0.0, 1.0, 0.0, 0.0, 1.0, 0.0, 0.0, 1.0, 0.0, 0.0, 1.0, 0.0, 0.0, 1.0, 0.0, 0.0, 1.0, 0.0, 0.0, 1.0, 0.0, 0.0, 1.0, 0.0, 0.0, 1.0, 0.0, 0.0, 1.0, 0.0, 0.0, 1.0, 0.0, 0.0, 1.0, 0.0, 0.0, 1.0, 0.0, 0.0, 1.0, 0.0, 0.0, 1.0, 0.0, 0.0, 1.0, 0.0, 0.0, 1.0, 0.0, 0.0, 1.0, 0.0, 0.0, 1.0, 0.0, 0.0, 1.0, 0.0, 0.0, 1.0, 0.0, 0.0, 1.0, 0.0, 0.0, 1.0, 0.0, 0.0, 1.0, 0.0, 0.0, 1.0, 0.0, 0.0, 1.0, 0.0, 0.0, 1.0, 0.0, 0.0, 1.0, 0.0, 0.0, 1.0, 0.0, 0.0, 1.0, -1.346e-05, 0.0, 1.0, -1.346e-05, 0.0, 1.0, -1.346e-05, 0.0, 1.0, -1.346e-05, 0.0, 1.0, 0.0, 0.0, 1.0, 0.0, 0.0, 1.0, 0.0, 0.0, 1.0, 0.0, 0.0, 1.0, -1.794e-05, 0.0, 1.0, -1.794e-05, 0.0, 1.0, -1.794e-05, 0.0, 1.0, -1.794e-05, 0.0, 1.0, 0.0, 0.0, 1.0, 0.0, 0.0, 1.0, 0.0, 0.0, 1.0, 0.0, 0.0, 0.0, 1.0, 0.0, 0.0, 1.0, 0.0, 0.0, 1.0, 0.0, 0.0, 1.0, 0.0, 0.0, 1.0, 0.0, 0.0, 1.0, 0.0, 0.0, 1.0, 0.0])] * 3)])
me_plane_002 = bpy.data.meshes.new('Plane.002')
me_plane_002.from_pydata([(-1.0, -1.0, 0.0), (1.0, -1.0, 0.0), (-1.0, 1.0, 0.0), (1.0, 1.0, 0.0), (-1.0, -1.0, 1.4), (1.0, -1.0, 1.4), (-1.0, 1.0, 1.4), (1.0, 1.0, 1.4), (0.0, -1.0, 0.0), (0.0, 1.0, 0.0), (0.0, -1.0, 1.684), (0.0, 1.0, 1.684)], [], [(8, 9, 3, 1), (10, 5, 7, 11), (2, 0, 4, 6), (9, 2, 6, 11), (8, 1, 5, 10), (1, 3, 7, 5), (0, 8, 10, 4), (3, 9, 11, 7), (4, 10, 11, 6), (0, 2, 9, 8)])
_uv = me_plane_002.uv_layers.new(name='UVMap')
_uv.uv.foreach_set('vector', [0.5, 0.0, 0.5, 1.0, 1.0, 1.0, 1.0, 0.0, 0.5, 0.0, 1.0, 0.0, 1.0, 1.0, 0.5, 1.0, 0.0, 1.0, 0.0, 0.0, 0.0, 0.0, 0.0, 1.0, 0.5, 1.0, 0.0, 1.0, 0.0, 1.0, 0.5, 1.0, 0.5, 0.0, 1.0, 0.0, 1.0, 0.0, 0.5, 0.0, 1.0, 0.0, 1.0, 1.0, 1.0, 1.0, 1.0, 0.0, 0.0, 0.0, 0.5, 0.0, 0.5, 0.0, 0.0, 0.0, 1.0, 1.0, 0.5, 1.0, 0.5, 1.0, 1.0, 1.0, 0.0, 0.0, 0.5, 0.0, 0.5, 1.0, 0.0, 1.0, 0.0, 0.0, 0.0, 1.0, 0.5, 1.0, 0.5, 0.0])
me_plane_002.update()
me_plane_005 = bpy.data.meshes.new('Plane.005')
me_plane_005.from_pydata([(-1.0, -1.0, 0.0), (1.0, -1.0, 0.0), (-1.0, 1.0, 0.0), (1.0, 1.0, 0.0), (-1.0, 1.0, 0.05318), (-1.0, -1.0, 0.05318), (1.0, -1.0, 0.05318), (1.0, 1.0, 0.05318)], [], [(0, 2, 3, 1), (5, 6, 7, 4), (1, 3, 7, 6), (2, 0, 5, 4), (3, 2, 4, 7), (0, 1, 6, 5)])
_uv = me_plane_005.uv_layers.new(name='UVMap')
_uv.uv.foreach_set('vector', [0.0, 0.0, 0.0, 1.0, 1.0, 1.0, 1.0, 0.0, 0.0, 0.0, 1.0, 0.0, 1.0, 1.0, 0.0, 1.0, 1.0, 0.0, 1.0, 1.0, 1.0, 1.0, 1.0, 0.0, 0.0, 1.0, 0.0, 0.0, 0.0, 0.0, 0.0, 1.0, 1.0, 1.0, 0.0, 1.0, 0.0, 1.0, 1.0, 1.0, 0.0, 0.0, 1.0, 0.0, 1.0, 0.0, 0.0, 0.0])
me_plane_005.update()

# ---- objects
ob_plane_072 = bpy.data.objects.new('Plane.072', me_plane_072)
ob_plane = bpy.data.objects.new('Plane', me_plane_002)
ob_plane_002 = bpy.data.objects.new('Plane.002', me_plane_005)

# ---- transforms, parenting, visibility, modifiers, constraints
ob_plane_072.location = (-13.73, 26.48, 0.0)
ob_plane_072.rotation_euler = (1.571, -0.0, 0.0)
ob_plane.location = (0.0, 0.0, 0.0)
ob_plane.scale = (3.015, 3.745, 6.0)
ob_plane_002.location = (0.0, 0.0, 3.42)
ob_plane_002.scale = (3.515, 3.969, 4.364)

# ---- collection membership
col_collection.objects.link(ob_plane_072)
col_collection.objects.link(ob_plane)
col_collection.objects.link(ob_plane_002)

# ---- scene / render settings (as saved in the file)
scene.frame_start = 1; scene.frame_end = 250; scene.frame_set(1)
scene.render.engine = 'BLENDER_EEVEE_NEXT'
scene.cycles.sampling_pattern = 'TABULATED_SOBOL'
scene.view_settings.view_transform = 'Filmic'
bpy.context.view_layer.update()

# ---- added for rendering (the .blend has no active camera): camera
cam_auto = bpy.data.cameras.new('AutoCamera')
cam_auto.lens = 50.0
cam_auto.sensor_width = 36.0
cam_auto.clip_end = 1000.0
ob_auto_camera = bpy.data.objects.new('AutoCamera', cam_auto)
scene.collection.objects.link(ob_auto_camera)
ob_auto_camera.location = (20.6975, -19.638, 21.3558)
ob_auto_camera.rotation_euler = (1.09748, -7.21219e-08, 0.694738)
scene.camera = ob_auto_camera
bpy.context.view_layer.update()
